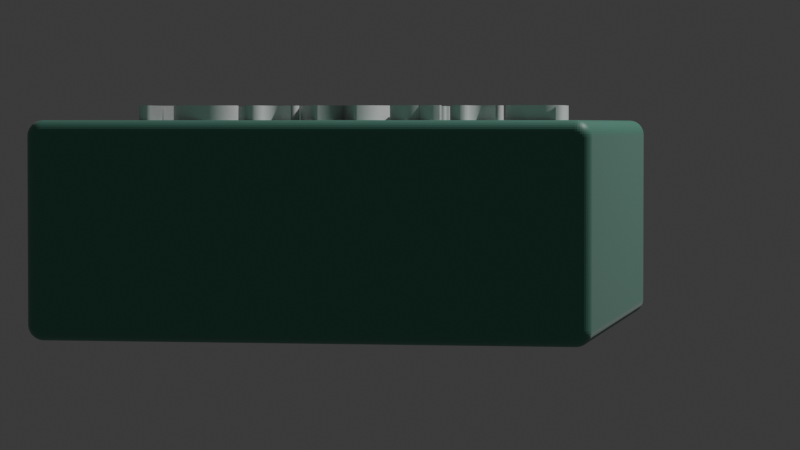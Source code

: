 # Source: blend.blend  (saved by Blender 5.0.119; exported with 4.5.12 LTS)
import bpy
from mathutils import Matrix  # noqa: F401  (used for matrix-valued properties, if any)

bpy.ops.wm.read_factory_settings(use_empty=True)
scene = bpy.context.scene
scene.name = 'Scene'

# ---- collections
col_collection = bpy.data.collections.new('Collection'); scene.collection.children.link(col_collection)

# ---- materials (node trees are filled in below, after node groups)
mat_material = bpy.data.materials.new('Material')
mat_material.alpha_threshold = 0.0
mat_material.use_backface_culling_lightprobe_volume = False
mat_material.roughness = 0.5
mat_material.line_color = (0.0, 0.0, 0.0, 1.0)

# ---- material node trees
mat_material.use_nodes = True; mat_material.node_tree.nodes.clear()
_N = mat_material.node_tree.nodes; _L = mat_material.node_tree.links
n0 = _N.new('ShaderNodeOutputMaterial'); n0.name = 'Material Output'; n0.location = (200, 100)
n1 = _N.new('ShaderNodeBsdfPrincipled'); n1.name = 'Principled BSDF'; n1.location = (-200, 100)
n1.inputs[0].default_value = (0.08194, 0.3047, 0.2184, 1.0)
n1.inputs[2].default_value = 0.5105
n1.inputs[24].default_value = 0.2
n1.inputs[25].default_value = 0.5035
n2 = _N.new('ShaderNodeTexChecker'); n2.name = '棋盘格纹理'; n2.location = (379, 105)
n2.inputs[1].default_value = (0.7123, 0.8, 0.1947, 1.0)
_L.new(n1.outputs[0], n0.inputs[0])
n0.is_active_output = True

# ---- world
world_world = bpy.data.worlds.new('World'); scene.world = world_world
world_world.use_nodes = True; world_world.node_tree.nodes.clear()
_N = world_world.node_tree.nodes; _L = world_world.node_tree.links
n0 = _N.new('ShaderNodeOutputWorld'); n0.name = 'World Output'; n0.location = (200, 100)
n1 = _N.new('ShaderNodeBackground'); n1.name = 'Background'; n1.location = (-200, 100)
n1.inputs[0].default_value = (0.05088, 0.05088, 0.05088, 1.0)
_L.new(n1.outputs[0], n0.inputs[0])
n0.is_active_output = True
world_world.color = (0.05088, 0.05088, 0.05088)
world_world.sun_shadow_jitter_overblur = 0.0

# ---- cameras
cam_x = bpy.data.cameras.new('摄像机')
cam_x.lens = 135.0

# ---- lights
light_light = bpy.data.lights.new('Light', 'POINT')
light_light.energy = 1000.0
light_light.shadow_soft_size = 0.1

# ---- meshes
me_cube = bpy.data.meshes.new('Cube')
me_cube.from_pydata([(0.9435, 1.0, 0.9435), (0.9435, 0.9435, 1.0), (1.0, 0.9435, 0.9435), (0.9435, 0.9993, 0.9523), (0.9435, 0.9972, 0.961), (0.9435, 0.9938, 0.9692), (0.9435, 0.9892, 0.9767), (0.9435, 0.9835, 0.9835), (0.9523, 0.9993, 0.9435), (0.9525, 0.9985, 0.9526), (0.9526, 0.9963, 0.9615), (0.9526, 0.9928, 0.9695), (0.9525, 0.9883, 0.9767), (0.9525, 0.983, 0.9829), (0.961, 0.9972, 0.9435), (0.9614, 0.9963, 0.9527), (0.9614, 0.994, 0.9615), (0.9612, 0.9906, 0.9693), (0.9609, 0.9864, 0.9759), (0.9607, 0.9816, 0.9815), (0.9692, 0.9938, 0.9435), (0.9695, 0.9928, 0.9526), (0.9693, 0.9905, 0.9612), (0.9686, 0.9875, 0.9686), (0.9679, 0.9839, 0.9747), (0.9675, 0.9797, 0.9797), (0.9767, 0.9892, 0.9435), (0.9767, 0.9883, 0.9526), (0.9759, 0.9864, 0.9609), (0.9747, 0.9838, 0.9679), (0.9734, 0.981, 0.9734), (0.9727, 0.9777, 0.9777), (0.9761, 0.9761, 0.9761), (0.9523, 0.9435, 0.9993), (0.961, 0.9435, 0.9972), (0.9692, 0.9435, 0.9938), (0.9767, 0.9435, 0.9892), (0.9835, 0.9435, 0.9835), (0.9435, 0.9523, 0.9993), (0.9526, 0.9525, 0.9985), (0.9615, 0.9526, 0.9963), (0.9695, 0.9526, 0.9928), (0.9767, 0.9525, 0.9883), (0.9829, 0.9525, 0.983), (0.9435, 0.961, 0.9972), (0.9527, 0.9614, 0.9963), (0.9615, 0.9614, 0.994), (0.9693, 0.9612, 0.9906), (0.9759, 0.9609, 0.9864), (0.9815, 0.9607, 0.9816), (0.9435, 0.9692, 0.9938), (0.9526, 0.9695, 0.9928), (0.9612, 0.9693, 0.9905), (0.9686, 0.9686, 0.9875), (0.9747, 0.9679, 0.9839), (0.9797, 0.9675, 0.9797), (0.9435, 0.9767, 0.9892), (0.9526, 0.9767, 0.9883), (0.9609, 0.9759, 0.9864), (0.9679, 0.9747, 0.9838), (0.9734, 0.9734, 0.981), (0.9777, 0.9727, 0.9777), (0.9993, 0.9523, 0.9435), (0.9972, 0.961, 0.9435), (0.9938, 0.9692, 0.9435), (0.9892, 0.9767, 0.9435), (0.9835, 0.9835, 0.9435), (0.9993, 0.9435, 0.9523), (0.9985, 0.9526, 0.9525), (0.9963, 0.9615, 0.9526), (0.9928, 0.9695, 0.9526), (0.9883, 0.9767, 0.9525), (0.983, 0.9829, 0.9525), (0.9972, 0.9435, 0.961), (0.9963, 0.9527, 0.9614), (0.994, 0.9615, 0.9614), (0.9906, 0.9693, 0.9612), (0.9864, 0.9759, 0.9609), (0.9816, 0.9815, 0.9607), (0.9938, 0.9435, 0.9692), (0.9928, 0.9526, 0.9695), (0.9905, 0.9612, 0.9693), (0.9875, 0.9686, 0.9686), (0.9839, 0.9747, 0.9679), (0.9797, 0.9797, 0.9675), (0.9892, 0.9435, 0.9767), (0.9883, 0.9526, 0.9767), (0.9864, 0.9609, 0.9759), (0.9838, 0.9679, 0.9747), (0.981, 0.9734, 0.9734), (0.9777, 0.9777, 0.9727), (0.9435, 0.9435, 0.2225), (0.9435, 1.0, 0.279), (1.0, 0.9435, 0.279), (0.9435, 0.9523, 0.2232), (0.9435, 0.961, 0.2252), (0.9435, 0.9692, 0.2286), (0.9435, 0.9767, 0.2333), (0.9435, 0.9835, 0.239), (0.9523, 0.9435, 0.2232), (0.9525, 0.9526, 0.224), (0.9526, 0.9615, 0.2262), (0.9526, 0.9695, 0.2297), (0.9525, 0.9767, 0.2342), (0.9525, 0.9829, 0.2395), (0.961, 0.9435, 0.2252), (0.9614, 0.9527, 0.2262), (0.9614, 0.9615, 0.2285), (0.9612, 0.9693, 0.2319), (0.9609, 0.9759, 0.2361), (0.9607, 0.9815, 0.2409), (0.9692, 0.9435, 0.2286), (0.9695, 0.9526, 0.2297), (0.9693, 0.9612, 0.2319), (0.9686, 0.9686, 0.235), (0.9679, 0.9747, 0.2386), (0.9675, 0.9797, 0.2428), (0.9767, 0.9435, 0.2333), (0.9767, 0.9526, 0.2342), (0.9759, 0.9609, 0.2361), (0.9747, 0.9679, 0.2386), (0.9734, 0.9734, 0.2415), (0.9727, 0.9777, 0.2448), (0.9761, 0.9761, 0.2464), (0.9523, 0.9993, 0.279), (0.961, 0.9972, 0.279), (0.9692, 0.9938, 0.279), (0.9767, 0.9892, 0.279), (0.9835, 0.9835, 0.279), (0.9435, 0.9993, 0.2701), (0.9526, 0.9985, 0.2699), (0.9615, 0.9963, 0.2699), (0.9695, 0.9928, 0.2699), (0.9767, 0.9883, 0.27), (0.9829, 0.983, 0.27), (0.9435, 0.9972, 0.2615), (0.9527, 0.9963, 0.2611), (0.9615, 0.994, 0.2611), (0.9693, 0.9906, 0.2613), (0.9759, 0.9864, 0.2616), (0.9815, 0.9816, 0.2618), (0.9435, 0.9938, 0.2533), (0.9526, 0.9928, 0.2529), (0.9612, 0.9905, 0.2532), (0.9686, 0.9875, 0.2539), (0.9747, 0.9839, 0.2546), (0.9797, 0.9797, 0.255), (0.9435, 0.9892, 0.2458), (0.9526, 0.9883, 0.2457), (0.9609, 0.9864, 0.2465), (0.9679, 0.9838, 0.2478), (0.9734, 0.981, 0.2491), (0.9777, 0.9777, 0.2498), (0.9993, 0.9435, 0.2701), (0.9972, 0.9435, 0.2615), (0.9938, 0.9435, 0.2533), (0.9892, 0.9435, 0.2458), (0.9835, 0.9435, 0.239), (0.9993, 0.9523, 0.279), (0.9985, 0.9525, 0.2699), (0.9963, 0.9526, 0.261), (0.9928, 0.9526, 0.2529), (0.9883, 0.9525, 0.2458), (0.983, 0.9525, 0.2396), (0.9972, 0.961, 0.279), (0.9963, 0.9614, 0.2698), (0.994, 0.9614, 0.261), (0.9906, 0.9612, 0.2532), (0.9864, 0.9609, 0.2466), (0.9816, 0.9607, 0.2409), (0.9938, 0.9692, 0.279), (0.9928, 0.9695, 0.2698), (0.9905, 0.9693, 0.2612), (0.9875, 0.9686, 0.2539), (0.9839, 0.9679, 0.2478), (0.9797, 0.9675, 0.2428), (0.9892, 0.9767, 0.279), (0.9883, 0.9767, 0.2699), (0.9864, 0.9759, 0.2616), (0.9838, 0.9747, 0.2546), (0.981, 0.9734, 0.2491), (0.9777, 0.9727, 0.2448), (1.0, -0.9435, 0.9435), (0.9435, -0.9435, 1.0), (0.9435, -1.0, 0.9435), (0.9993, -0.9435, 0.9523), (0.9972, -0.9435, 0.961), (0.9938, -0.9435, 0.9692), (0.9892, -0.9435, 0.9767), (0.9835, -0.9435, 0.9835), (0.9993, -0.9523, 0.9435), (0.9985, -0.9525, 0.9526), (0.9963, -0.9526, 0.9615), (0.9928, -0.9526, 0.9695), (0.9883, -0.9525, 0.9767), (0.983, -0.9525, 0.9829), (0.9972, -0.961, 0.9435), (0.9963, -0.9614, 0.9527), (0.994, -0.9614, 0.9615), (0.9906, -0.9612, 0.9693), (0.9864, -0.9609, 0.9759), (0.9816, -0.9607, 0.9815), (0.9938, -0.9692, 0.9435), (0.9928, -0.9695, 0.9526), (0.9905, -0.9693, 0.9612), (0.9875, -0.9686, 0.9686), (0.9839, -0.9679, 0.9747), (0.9797, -0.9675, 0.9797), (0.9892, -0.9767, 0.9435), (0.9883, -0.9767, 0.9526), (0.9864, -0.9759, 0.9609), (0.9838, -0.9747, 0.9679), (0.981, -0.9734, 0.9734), (0.9777, -0.9727, 0.9777), (0.9761, -0.9761, 0.9761), (0.9435, -0.9523, 0.9993), (0.9435, -0.961, 0.9972), (0.9435, -0.9692, 0.9938), (0.9435, -0.9767, 0.9892), (0.9435, -0.9835, 0.9835), (0.9523, -0.9435, 0.9993), (0.9525, -0.9526, 0.9985), (0.9526, -0.9615, 0.9963), (0.9526, -0.9695, 0.9928), (0.9525, -0.9767, 0.9883), (0.9525, -0.9829, 0.983), (0.961, -0.9435, 0.9972), (0.9614, -0.9527, 0.9963), (0.9614, -0.9615, 0.994), (0.9612, -0.9693, 0.9906), (0.9609, -0.9759, 0.9864), (0.9607, -0.9815, 0.9816), (0.9692, -0.9435, 0.9938), (0.9695, -0.9526, 0.9928), (0.9693, -0.9612, 0.9905), (0.9686, -0.9686, 0.9875), (0.9679, -0.9747, 0.9839), (0.9675, -0.9797, 0.9797), (0.9767, -0.9435, 0.9892), (0.9767, -0.9526, 0.9883), (0.9759, -0.9609, 0.9864), (0.9747, -0.9679, 0.9838), (0.9734, -0.9734, 0.981), (0.9727, -0.9777, 0.9777), (0.9523, -0.9993, 0.9435), (0.961, -0.9972, 0.9435), (0.9692, -0.9938, 0.9435), (0.9767, -0.9892, 0.9435), (0.9835, -0.9835, 0.9435), (0.9435, -0.9993, 0.9523), (0.9526, -0.9985, 0.9525), (0.9615, -0.9963, 0.9526), (0.9695, -0.9928, 0.9526), (0.9767, -0.9883, 0.9525), (0.9829, -0.983, 0.9525), (0.9435, -0.9972, 0.961), (0.9527, -0.9963, 0.9614), (0.9615, -0.994, 0.9614), (0.9693, -0.9906, 0.9612), (0.9759, -0.9864, 0.9609), (0.9815, -0.9816, 0.9607), (0.9435, -0.9938, 0.9692), (0.9526, -0.9928, 0.9695), (0.9612, -0.9905, 0.9693), (0.9686, -0.9875, 0.9686), (0.9747, -0.9839, 0.9679), (0.9797, -0.9797, 0.9675), (0.9435, -0.9892, 0.9767), (0.9526, -0.9883, 0.9767), (0.9609, -0.9864, 0.9759), (0.9679, -0.9838, 0.9747), (0.9734, -0.981, 0.9734), (0.9777, -0.9777, 0.9727), (1.0, -0.9435, 0.279), (0.9435, -1.0, 0.279), (0.9435, -0.9435, 0.2225), (0.9993, -0.9523, 0.279), (0.9972, -0.961, 0.279), (0.9938, -0.9692, 0.279), (0.9892, -0.9767, 0.279), (0.9835, -0.9835, 0.279), (0.9993, -0.9435, 0.2701), (0.9985, -0.9526, 0.2699), (0.9963, -0.9615, 0.2699), (0.9928, -0.9695, 0.2699), (0.9883, -0.9767, 0.27), (0.983, -0.9829, 0.27), (0.9972, -0.9435, 0.2615), (0.9963, -0.9527, 0.2611), (0.994, -0.9615, 0.2611), (0.9906, -0.9693, 0.2613), (0.9864, -0.9759, 0.2616), (0.9816, -0.9815, 0.2618), (0.9938, -0.9435, 0.2533), (0.9928, -0.9526, 0.2529), (0.9905, -0.9612, 0.2532), (0.9875, -0.9686, 0.2539), (0.9839, -0.9747, 0.2546), (0.9797, -0.9797, 0.255), (0.9892, -0.9435, 0.2458), (0.9883, -0.9526, 0.2457), (0.9864, -0.9609, 0.2465), (0.9838, -0.9679, 0.2478), (0.981, -0.9734, 0.2491), (0.9777, -0.9777, 0.2498), (0.9761, -0.9761, 0.2464), (0.9435, -0.9993, 0.2701), (0.9435, -0.9972, 0.2615), (0.9435, -0.9938, 0.2533), (0.9435, -0.9892, 0.2458), (0.9435, -0.9835, 0.239), (0.9523, -0.9993, 0.279), (0.9525, -0.9985, 0.2699), (0.9526, -0.9963, 0.261), (0.9526, -0.9928, 0.2529), (0.9525, -0.9883, 0.2458), (0.9525, -0.983, 0.2396), (0.961, -0.9972, 0.279), (0.9614, -0.9963, 0.2698), (0.9614, -0.994, 0.261), (0.9612, -0.9906, 0.2532), (0.9609, -0.9864, 0.2466), (0.9607, -0.9816, 0.2409), (0.9692, -0.9938, 0.279), (0.9695, -0.9928, 0.2698), (0.9693, -0.9905, 0.2612), (0.9686, -0.9875, 0.2539), (0.9679, -0.9839, 0.2478), (0.9675, -0.9797, 0.2428), (0.9767, -0.9892, 0.279), (0.9767, -0.9883, 0.2699), (0.9759, -0.9864, 0.2616), (0.9747, -0.9838, 0.2546), (0.9734, -0.981, 0.2491), (0.9727, -0.9777, 0.2448), (0.9523, -0.9435, 0.2232), (0.961, -0.9435, 0.2252), (0.9692, -0.9435, 0.2286), (0.9767, -0.9435, 0.2333), (0.9835, -0.9435, 0.239), (0.9435, -0.9523, 0.2232), (0.9526, -0.9525, 0.224), (0.9615, -0.9526, 0.2262), (0.9695, -0.9526, 0.2297), (0.9767, -0.9525, 0.2342), (0.9829, -0.9525, 0.2395), (0.9435, -0.961, 0.2252), (0.9527, -0.9614, 0.2262), (0.9615, -0.9614, 0.2285), (0.9693, -0.9612, 0.2319), (0.9759, -0.9609, 0.2361), (0.9815, -0.9607, 0.2409), (0.9435, -0.9692, 0.2286), (0.9526, -0.9695, 0.2297), (0.9612, -0.9693, 0.2319), (0.9686, -0.9686, 0.235), (0.9747, -0.9679, 0.2386), (0.9797, -0.9675, 0.2428), (0.9435, -0.9767, 0.2333), (0.9526, -0.9767, 0.2342), (0.9609, -0.9759, 0.2361), (0.9679, -0.9747, 0.2386), (0.9734, -0.9734, 0.2415), (0.9777, -0.9727, 0.2448), (-0.9435, 1.0, 0.9435), (-1.0, 0.9435, 0.9435), (-0.9435, 0.9435, 1.0), (-0.9523, 0.9993, 0.9435), (-0.961, 0.9972, 0.9435), (-0.9692, 0.9938, 0.9435), (-0.9767, 0.9892, 0.9435), (-0.9835, 0.9835, 0.9435), (-0.9435, 0.9993, 0.9523), (-0.9526, 0.9985, 0.9525), (-0.9615, 0.9963, 0.9526), (-0.9695, 0.9928, 0.9526), (-0.9767, 0.9883, 0.9525), (-0.9829, 0.983, 0.9525), (-0.9435, 0.9972, 0.961), (-0.9527, 0.9963, 0.9614), (-0.9615, 0.994, 0.9614), (-0.9693, 0.9906, 0.9612), (-0.9759, 0.9864, 0.9609), (-0.9815, 0.9816, 0.9607), (-0.9435, 0.9938, 0.9692), (-0.9526, 0.9928, 0.9695), (-0.9612, 0.9905, 0.9693), (-0.9686, 0.9875, 0.9686), (-0.9747, 0.9839, 0.9679), (-0.9797, 0.9797, 0.9675), (-0.9435, 0.9892, 0.9767), (-0.9526, 0.9883, 0.9767), (-0.9609, 0.9864, 0.9759), (-0.9679, 0.9838, 0.9747), (-0.9734, 0.981, 0.9734), (-0.9777, 0.9777, 0.9727), (-0.9761, 0.9761, 0.9761), (-0.9993, 0.9435, 0.9523), (-0.9972, 0.9435, 0.961), (-0.9938, 0.9435, 0.9692), (-0.9892, 0.9435, 0.9767), (-0.9835, 0.9435, 0.9835), (-0.9993, 0.9523, 0.9435), (-0.9985, 0.9525, 0.9526), (-0.9963, 0.9526, 0.9615), (-0.9928, 0.9526, 0.9695), (-0.9883, 0.9525, 0.9767), (-0.983, 0.9525, 0.9829), (-0.9972, 0.961, 0.9435), (-0.9963, 0.9614, 0.9527), (-0.994, 0.9614, 0.9615), (-0.9906, 0.9612, 0.9693), (-0.9864, 0.9609, 0.9759), (-0.9816, 0.9607, 0.9815), (-0.9938, 0.9692, 0.9435), (-0.9928, 0.9695, 0.9526), (-0.9905, 0.9693, 0.9612), (-0.9875, 0.9686, 0.9686), (-0.9839, 0.9679, 0.9747), (-0.9797, 0.9675, 0.9797), (-0.9892, 0.9767, 0.9435), (-0.9883, 0.9767, 0.9526), (-0.9864, 0.9759, 0.9609), (-0.9838, 0.9747, 0.9679), (-0.981, 0.9734, 0.9734), (-0.9777, 0.9727, 0.9777), (-0.9435, 0.9523, 0.9993), (-0.9435, 0.961, 0.9972), (-0.9435, 0.9692, 0.9938), (-0.9435, 0.9767, 0.9892), (-0.9435, 0.9835, 0.9835), (-0.9523, 0.9435, 0.9993), (-0.9525, 0.9526, 0.9985), (-0.9526, 0.9615, 0.9963), (-0.9526, 0.9695, 0.9928), (-0.9525, 0.9767, 0.9883), (-0.9525, 0.9829, 0.983), (-0.961, 0.9435, 0.9972), (-0.9614, 0.9527, 0.9963), (-0.9614, 0.9615, 0.994), (-0.9612, 0.9693, 0.9906), (-0.9609, 0.9759, 0.9864), (-0.9607, 0.9815, 0.9816), (-0.9692, 0.9435, 0.9938), (-0.9695, 0.9526, 0.9928), (-0.9693, 0.9612, 0.9905), (-0.9686, 0.9686, 0.9875), (-0.9679, 0.9747, 0.9839), (-0.9675, 0.9797, 0.9797), (-0.9767, 0.9435, 0.9892), (-0.9767, 0.9526, 0.9883), (-0.9759, 0.9609, 0.9864), (-0.9747, 0.9679, 0.9838), (-0.9734, 0.9734, 0.981), (-0.9727, 0.9777, 0.9777), (-1.0, 0.9435, 0.279), (-0.9435, 1.0, 0.279), (-0.9435, 0.9435, 0.2225), (-0.9993, 0.9523, 0.279), (-0.9972, 0.961, 0.279), (-0.9938, 0.9692, 0.279), (-0.9892, 0.9767, 0.279), (-0.9835, 0.9835, 0.279), (-0.9993, 0.9435, 0.2701), (-0.9985, 0.9526, 0.2699), (-0.9963, 0.9615, 0.2699), (-0.9928, 0.9695, 0.2699), (-0.9883, 0.9767, 0.27), (-0.983, 0.9829, 0.27), (-0.9972, 0.9435, 0.2615), (-0.9963, 0.9527, 0.2611), (-0.994, 0.9615, 0.2611), (-0.9906, 0.9693, 0.2613), (-0.9864, 0.9759, 0.2616), (-0.9816, 0.9815, 0.2618), (-0.9938, 0.9435, 0.2533), (-0.9928, 0.9526, 0.2529), (-0.9905, 0.9612, 0.2532), (-0.9875, 0.9686, 0.2539), (-0.9839, 0.9747, 0.2546), (-0.9797, 0.9797, 0.255), (-0.9892, 0.9435, 0.2458), (-0.9883, 0.9526, 0.2457), (-0.9864, 0.9609, 0.2465), (-0.9838, 0.9679, 0.2478), (-0.981, 0.9734, 0.2491), (-0.9777, 0.9777, 0.2498), (-0.9761, 0.9761, 0.2464), (-0.9435, 0.9993, 0.2701), (-0.9435, 0.9972, 0.2615), (-0.9435, 0.9938, 0.2533), (-0.9435, 0.9892, 0.2458), (-0.9435, 0.9835, 0.239), (-0.9523, 0.9993, 0.279), (-0.9525, 0.9985, 0.2699), (-0.9526, 0.9963, 0.261), (-0.9526, 0.9928, 0.2529), (-0.9525, 0.9883, 0.2458), (-0.9525, 0.983, 0.2396), (-0.961, 0.9972, 0.279), (-0.9614, 0.9963, 0.2698), (-0.9614, 0.994, 0.261), (-0.9612, 0.9906, 0.2532), (-0.9609, 0.9864, 0.2466), (-0.9607, 0.9816, 0.2409), (-0.9692, 0.9938, 0.279), (-0.9695, 0.9928, 0.2698), (-0.9693, 0.9905, 0.2612), (-0.9686, 0.9875, 0.2539), (-0.9679, 0.9839, 0.2478), (-0.9675, 0.9797, 0.2428), (-0.9767, 0.9892, 0.279), (-0.9767, 0.9883, 0.2699), (-0.9759, 0.9864, 0.2616), (-0.9747, 0.9838, 0.2546), (-0.9734, 0.981, 0.2491), (-0.9727, 0.9777, 0.2448), (-0.9523, 0.9435, 0.2232), (-0.961, 0.9435, 0.2252), (-0.9692, 0.9435, 0.2286), (-0.9767, 0.9435, 0.2333), (-0.9835, 0.9435, 0.239), (-0.9435, 0.9523, 0.2232), (-0.9526, 0.9525, 0.224), (-0.9615, 0.9526, 0.2262), (-0.9695, 0.9526, 0.2297), (-0.9767, 0.9525, 0.2342), (-0.9829, 0.9525, 0.2395), (-0.9435, 0.961, 0.2252), (-0.9527, 0.9614, 0.2262), (-0.9615, 0.9614, 0.2285), (-0.9693, 0.9612, 0.2319), (-0.9759, 0.9609, 0.2361), (-0.9815, 0.9607, 0.2409), (-0.9435, 0.9692, 0.2286), (-0.9526, 0.9695, 0.2297), (-0.9612, 0.9693, 0.2319), (-0.9686, 0.9686, 0.235), (-0.9747, 0.9679, 0.2386), (-0.9797, 0.9675, 0.2428), (-0.9435, 0.9767, 0.2333), (-0.9526, 0.9767, 0.2342), (-0.9609, 0.9759, 0.2361), (-0.9679, 0.9747, 0.2386), (-0.9734, 0.9734, 0.2415), (-0.9777, 0.9727, 0.2448), (-1.0, -0.9435, 0.9435), (-0.9435, -1.0, 0.9435), (-0.9435, -0.9435, 1.0), (-0.9993, -0.9523, 0.9435), (-0.9972, -0.961, 0.9435), (-0.9938, -0.9692, 0.9435), (-0.9892, -0.9767, 0.9435), (-0.9835, -0.9835, 0.9435), (-0.9993, -0.9435, 0.9523), (-0.9985, -0.9526, 0.9525), (-0.9963, -0.9615, 0.9526), (-0.9928, -0.9695, 0.9526), (-0.9883, -0.9767, 0.9525), (-0.983, -0.9829, 0.9525), (-0.9972, -0.9435, 0.961), (-0.9963, -0.9527, 0.9614), (-0.994, -0.9615, 0.9614), (-0.9906, -0.9693, 0.9612), (-0.9864, -0.9759, 0.9609), (-0.9816, -0.9815, 0.9607), (-0.9938, -0.9435, 0.9692), (-0.9928, -0.9526, 0.9695), (-0.9905, -0.9612, 0.9693), (-0.9875, -0.9686, 0.9686), (-0.9839, -0.9747, 0.9679), (-0.9797, -0.9797, 0.9675), (-0.9892, -0.9435, 0.9767), (-0.9883, -0.9526, 0.9767), (-0.9864, -0.9609, 0.9759), (-0.9838, -0.9679, 0.9747), (-0.981, -0.9734, 0.9734), (-0.9777, -0.9777, 0.9727), (-0.9761, -0.9761, 0.9761), (-0.9435, -0.9993, 0.9523), (-0.9435, -0.9972, 0.961), (-0.9435, -0.9938, 0.9692), (-0.9435, -0.9892, 0.9767), (-0.9435, -0.9835, 0.9835), (-0.9523, -0.9993, 0.9435), (-0.9525, -0.9985, 0.9526), (-0.9526, -0.9963, 0.9615), (-0.9526, -0.9928, 0.9695), (-0.9525, -0.9883, 0.9767), (-0.9525, -0.983, 0.9829), (-0.961, -0.9972, 0.9435), (-0.9614, -0.9963, 0.9527), (-0.9614, -0.994, 0.9615), (-0.9612, -0.9906, 0.9693), (-0.9609, -0.9864, 0.9759), (-0.9607, -0.9816, 0.9815), (-0.9692, -0.9938, 0.9435), (-0.9695, -0.9928, 0.9526), (-0.9693, -0.9905, 0.9612), (-0.9686, -0.9875, 0.9686), (-0.9679, -0.9839, 0.9747), (-0.9675, -0.9797, 0.9797), (-0.9767, -0.9892, 0.9435), (-0.9767, -0.9883, 0.9526), (-0.9759, -0.9864, 0.9609), (-0.9747, -0.9838, 0.9679), (-0.9734, -0.981, 0.9734), (-0.9727, -0.9777, 0.9777), (-0.9523, -0.9435, 0.9993), (-0.961, -0.9435, 0.9972), (-0.9692, -0.9435, 0.9938), (-0.9767, -0.9435, 0.9892), (-0.9835, -0.9435, 0.9835), (-0.9435, -0.9523, 0.9993), (-0.9526, -0.9525, 0.9985), (-0.9615, -0.9526, 0.9963), (-0.9695, -0.9526, 0.9928), (-0.9767, -0.9525, 0.9883), (-0.9829, -0.9525, 0.983), (-0.9435, -0.961, 0.9972), (-0.9527, -0.9614, 0.9963), (-0.9615, -0.9614, 0.994), (-0.9693, -0.9612, 0.9906), (-0.9759, -0.9609, 0.9864), (-0.9815, -0.9607, 0.9816), (-0.9435, -0.9692, 0.9938), (-0.9526, -0.9695, 0.9928), (-0.9612, -0.9693, 0.9905), (-0.9686, -0.9686, 0.9875), (-0.9747, -0.9679, 0.9839), (-0.9797, -0.9675, 0.9797), (-0.9435, -0.9767, 0.9892), (-0.9526, -0.9767, 0.9883), (-0.9609, -0.9759, 0.9864), (-0.9679, -0.9747, 0.9838), (-0.9734, -0.9734, 0.981), (-0.9777, -0.9727, 0.9777), (-0.9435, -0.9435, 0.2225), (-0.9435, -1.0, 0.279), (-1.0, -0.9435, 0.279), (-0.9435, -0.9523, 0.2232), (-0.9435, -0.961, 0.2252), (-0.9435, -0.9692, 0.2286), (-0.9435, -0.9767, 0.2333), (-0.9435, -0.9835, 0.239), (-0.9523, -0.9435, 0.2232), (-0.9525, -0.9526, 0.224), (-0.9526, -0.9615, 0.2262), (-0.9526, -0.9695, 0.2297), (-0.9525, -0.9767, 0.2342), (-0.9525, -0.9829, 0.2395), (-0.961, -0.9435, 0.2252), (-0.9614, -0.9527, 0.2262), (-0.9614, -0.9615, 0.2285), (-0.9612, -0.9693, 0.2319), (-0.9609, -0.9759, 0.2361), (-0.9607, -0.9815, 0.2409), (-0.9692, -0.9435, 0.2286), (-0.9695, -0.9526, 0.2297), (-0.9693, -0.9612, 0.2319), (-0.9686, -0.9686, 0.235), (-0.9679, -0.9747, 0.2386), (-0.9675, -0.9797, 0.2428), (-0.9767, -0.9435, 0.2333), (-0.9767, -0.9526, 0.2342), (-0.9759, -0.9609, 0.2361), (-0.9747, -0.9679, 0.2386), (-0.9734, -0.9734, 0.2415), (-0.9727, -0.9777, 0.2448), (-0.9761, -0.9761, 0.2464), (-0.9523, -0.9993, 0.279), (-0.961, -0.9972, 0.279), (-0.9692, -0.9938, 0.279), (-0.9767, -0.9892, 0.279), (-0.9835, -0.9835, 0.279), (-0.9435, -0.9993, 0.2701), (-0.9526, -0.9985, 0.2699), (-0.9615, -0.9963, 0.2699), (-0.9695, -0.9928, 0.2699), (-0.9767, -0.9883, 0.27), (-0.9829, -0.983, 0.27), (-0.9435, -0.9972, 0.2615), (-0.9527, -0.9963, 0.2611), (-0.9615, -0.994, 0.2611), (-0.9693, -0.9906, 0.2613), (-0.9759, -0.9864, 0.2616), (-0.9815, -0.9816, 0.2618), (-0.9435, -0.9938, 0.2533), (-0.9526, -0.9928, 0.2529), (-0.9612, -0.9905, 0.2532), (-0.9686, -0.9875, 0.2539), (-0.9747, -0.9839, 0.2546), (-0.9797, -0.9797, 0.255), (-0.9435, -0.9892, 0.2458), (-0.9526, -0.9883, 0.2457), (-0.9609, -0.9864, 0.2465), (-0.9679, -0.9838, 0.2478), (-0.9734, -0.981, 0.2491), (-0.9777, -0.9777, 0.2498), (-0.9993, -0.9435, 0.2701), (-0.9972, -0.9435, 0.2615), (-0.9938, -0.9435, 0.2533), (-0.9892, -0.9435, 0.2458), (-0.9835, -0.9435, 0.239), (-0.9993, -0.9523, 0.279), (-0.9985, -0.9525, 0.2699), (-0.9963, -0.9526, 0.261), (-0.9928, -0.9526, 0.2529), (-0.9883, -0.9525, 0.2458), (-0.983, -0.9525, 0.2396), (-0.9972, -0.961, 0.279), (-0.9963, -0.9614, 0.2698), (-0.994, -0.9614, 0.261), (-0.9906, -0.9612, 0.2532), (-0.9864, -0.9609, 0.2466), (-0.9816, -0.9607, 0.2409), (-0.9938, -0.9692, 0.279), (-0.9928, -0.9695, 0.2698), (-0.9905, -0.9693, 0.2612), (-0.9875, -0.9686, 0.2539), (-0.9839, -0.9679, 0.2478), (-0.9797, -0.9675, 0.2428), (-0.9892, -0.9767, 0.279), (-0.9883, -0.9767, 0.2699), (-0.9864, -0.9759, 0.2616), (-0.9838, -0.9747, 0.2546), (-0.981, -0.9734, 0.2491), (-0.9777, -0.9727, 0.2448)], [], [(0, 3, 9, 8), (3, 4, 10, 9), (4, 5, 11, 10), (5, 6, 12, 11), (6, 7, 13, 12), (8, 9, 15, 14), (9, 10, 16, 15), (10, 11, 17, 16), (11, 12, 18, 17), (12, 13, 19, 18), (14, 15, 21, 20), (15, 16, 22, 21), (16, 17, 23, 22), (17, 18, 24, 23), (18, 19, 25, 24), (20, 21, 27, 26), (21, 22, 28, 27), (22, 23, 29, 28), (23, 24, 30, 29), (24, 25, 31, 30), (26, 27, 72, 66), (27, 28, 78, 72), (28, 29, 84, 78), (29, 30, 90, 84), (30, 31, 32, 90), (1, 33, 39, 38), (33, 34, 40, 39), (34, 35, 41, 40), (35, 36, 42, 41), (36, 37, 43, 42), (38, 39, 45, 44), (39, 40, 46, 45), (40, 41, 47, 46), (41, 42, 48, 47), (42, 43, 49, 48), (44, 45, 51, 50), (45, 46, 52, 51), (46, 47, 53, 52), (47, 48, 54, 53), (48, 49, 55, 54), (50, 51, 57, 56), (51, 52, 58, 57), (52, 53, 59, 58), (53, 54, 60, 59), (54, 55, 61, 60), (56, 57, 13, 7), (57, 58, 19, 13), (58, 59, 25, 19), (59, 60, 31, 25), (60, 61, 32, 31), (2, 62, 68, 67), (62, 63, 69, 68), (63, 64, 70, 69), (64, 65, 71, 70), (65, 66, 72, 71), (67, 68, 74, 73), (68, 69, 75, 74), (69, 70, 76, 75), (70, 71, 77, 76), (71, 72, 78, 77), (73, 74, 80, 79), (74, 75, 81, 80), (75, 76, 82, 81), (76, 77, 83, 82), (77, 78, 84, 83), (79, 80, 86, 85), (80, 81, 87, 86), (81, 82, 88, 87), (82, 83, 89, 88), (83, 84, 90, 89), (85, 86, 43, 37), (86, 87, 49, 43), (87, 88, 55, 49), (88, 89, 61, 55), (89, 90, 32, 61), (91, 94, 100, 99), (94, 95, 101, 100), (95, 96, 102, 101), (96, 97, 103, 102), (97, 98, 104, 103), (99, 100, 106, 105), (100, 101, 107, 106), (101, 102, 108, 107), (102, 103, 109, 108), (103, 104, 110, 109), (105, 106, 112, 111), (106, 107, 113, 112), (107, 108, 114, 113), (108, 109, 115, 114), (109, 110, 116, 115), (111, 112, 118, 117), (112, 113, 119, 118), (113, 114, 120, 119), (114, 115, 121, 120), (115, 116, 122, 121), (117, 118, 163, 157), (118, 119, 169, 163), (119, 120, 175, 169), (120, 121, 181, 175), (121, 122, 123, 181), (92, 124, 130, 129), (124, 125, 131, 130), (125, 126, 132, 131), (126, 127, 133, 132), (127, 128, 134, 133), (129, 130, 136, 135), (130, 131, 137, 136), (131, 132, 138, 137), (132, 133, 139, 138), (133, 134, 140, 139), (135, 136, 142, 141), (136, 137, 143, 142), (137, 138, 144, 143), (138, 139, 145, 144), (139, 140, 146, 145), (141, 142, 148, 147), (142, 143, 149, 148), (143, 144, 150, 149), (144, 145, 151, 150), (145, 146, 152, 151), (147, 148, 104, 98), (148, 149, 110, 104), (149, 150, 116, 110), (150, 151, 122, 116), (151, 152, 123, 122), (93, 153, 159, 158), (153, 154, 160, 159), (154, 155, 161, 160), (155, 156, 162, 161), (156, 157, 163, 162), (158, 159, 165, 164), (159, 160, 166, 165), (160, 161, 167, 166), (161, 162, 168, 167), (162, 163, 169, 168), (164, 165, 171, 170), (165, 166, 172, 171), (166, 167, 173, 172), (167, 168, 174, 173), (168, 169, 175, 174), (170, 171, 177, 176), (171, 172, 178, 177), (172, 173, 179, 178), (173, 174, 180, 179), (174, 175, 181, 180), (176, 177, 134, 128), (177, 178, 140, 134), (178, 179, 146, 140), (179, 180, 152, 146), (180, 181, 123, 152), (182, 185, 191, 190), (185, 186, 192, 191), (186, 187, 193, 192), (187, 188, 194, 193), (188, 189, 195, 194), (190, 191, 197, 196), (191, 192, 198, 197), (192, 193, 199, 198), (193, 194, 200, 199), (194, 195, 201, 200), (196, 197, 203, 202), (197, 198, 204, 203), (198, 199, 205, 204), (199, 200, 206, 205), (200, 201, 207, 206), (202, 203, 209, 208), (203, 204, 210, 209), (204, 205, 211, 210), (205, 206, 212, 211), (206, 207, 213, 212), (208, 209, 254, 248), (209, 210, 260, 254), (210, 211, 266, 260), (211, 212, 272, 266), (212, 213, 214, 272), (183, 215, 221, 220), (215, 216, 222, 221), (216, 217, 223, 222), (217, 218, 224, 223), (218, 219, 225, 224), (220, 221, 227, 226), (221, 222, 228, 227), (222, 223, 229, 228), (223, 224, 230, 229), (224, 225, 231, 230), (226, 227, 233, 232), (227, 228, 234, 233), (228, 229, 235, 234), (229, 230, 236, 235), (230, 231, 237, 236), (232, 233, 239, 238), (233, 234, 240, 239), (234, 235, 241, 240), (235, 236, 242, 241), (236, 237, 243, 242), (238, 239, 195, 189), (239, 240, 201, 195), (240, 241, 207, 201), (241, 242, 213, 207), (242, 243, 214, 213), (184, 244, 250, 249), (244, 245, 251, 250), (245, 246, 252, 251), (246, 247, 253, 252), (247, 248, 254, 253), (249, 250, 256, 255), (250, 251, 257, 256), (251, 252, 258, 257), (252, 253, 259, 258), (253, 254, 260, 259), (255, 256, 262, 261), (256, 257, 263, 262), (257, 258, 264, 263), (258, 259, 265, 264), (259, 260, 266, 265), (261, 262, 268, 267), (262, 263, 269, 268), (263, 264, 270, 269), (264, 265, 271, 270), (265, 266, 272, 271), (267, 268, 225, 219), (268, 269, 231, 225), (269, 270, 237, 231), (270, 271, 243, 237), (271, 272, 214, 243), (273, 276, 282, 281), (276, 277, 283, 282), (277, 278, 284, 283), (278, 279, 285, 284), (279, 280, 286, 285), (281, 282, 288, 287), (282, 283, 289, 288), (283, 284, 290, 289), (284, 285, 291, 290), (285, 286, 292, 291), (287, 288, 294, 293), (288, 289, 295, 294), (289, 290, 296, 295), (290, 291, 297, 296), (291, 292, 298, 297), (293, 294, 300, 299), (294, 295, 301, 300), (295, 296, 302, 301), (296, 297, 303, 302), (297, 298, 304, 303), (299, 300, 345, 339), (300, 301, 351, 345), (301, 302, 357, 351), (302, 303, 363, 357), (303, 304, 305, 363), (274, 306, 312, 311), (306, 307, 313, 312), (307, 308, 314, 313), (308, 309, 315, 314), (309, 310, 316, 315), (311, 312, 318, 317), (312, 313, 319, 318), (313, 314, 320, 319), (314, 315, 321, 320), (315, 316, 322, 321), (317, 318, 324, 323), (318, 319, 325, 324), (319, 320, 326, 325), (320, 321, 327, 326), (321, 322, 328, 327), (323, 324, 330, 329), (324, 325, 331, 330), (325, 326, 332, 331), (326, 327, 333, 332), (327, 328, 334, 333), (329, 330, 286, 280), (330, 331, 292, 286), (331, 332, 298, 292), (332, 333, 304, 298), (333, 334, 305, 304), (275, 335, 341, 340), (335, 336, 342, 341), (336, 337, 343, 342), (337, 338, 344, 343), (338, 339, 345, 344), (340, 341, 347, 346), (341, 342, 348, 347), (342, 343, 349, 348), (343, 344, 350, 349), (344, 345, 351, 350), (346, 347, 353, 352), (347, 348, 354, 353), (348, 349, 355, 354), (349, 350, 356, 355), (350, 351, 357, 356), (352, 353, 359, 358), (353, 354, 360, 359), (354, 355, 361, 360), (355, 356, 362, 361), (356, 357, 363, 362), (358, 359, 316, 310), (359, 360, 322, 316), (360, 361, 328, 322), (361, 362, 334, 328), (362, 363, 305, 334), (364, 367, 373, 372), (367, 368, 374, 373), (368, 369, 375, 374), (369, 370, 376, 375), (370, 371, 377, 376), (372, 373, 379, 378), (373, 374, 380, 379), (374, 375, 381, 380), (375, 376, 382, 381), (376, 377, 383, 382), (378, 379, 385, 384), (379, 380, 386, 385), (380, 381, 387, 386), (381, 382, 388, 387), (382, 383, 389, 388), (384, 385, 391, 390), (385, 386, 392, 391), (386, 387, 393, 392), (387, 388, 394, 393), (388, 389, 395, 394), (390, 391, 436, 430), (391, 392, 442, 436), (392, 393, 448, 442), (393, 394, 454, 448), (394, 395, 396, 454), (365, 397, 403, 402), (397, 398, 404, 403), (398, 399, 405, 404), (399, 400, 406, 405), (400, 401, 407, 406), (402, 403, 409, 408), (403, 404, 410, 409), (404, 405, 411, 410), (405, 406, 412, 411), (406, 407, 413, 412), (408, 409, 415, 414), (409, 410, 416, 415), (410, 411, 417, 416), (411, 412, 418, 417), (412, 413, 419, 418), (414, 415, 421, 420), (415, 416, 422, 421), (416, 417, 423, 422), (417, 418, 424, 423), (418, 419, 425, 424), (420, 421, 377, 371), (421, 422, 383, 377), (422, 423, 389, 383), (423, 424, 395, 389), (424, 425, 396, 395), (366, 426, 432, 431), (426, 427, 433, 432), (427, 428, 434, 433), (428, 429, 435, 434), (429, 430, 436, 435), (431, 432, 438, 437), (432, 433, 439, 438), (433, 434, 440, 439), (434, 435, 441, 440), (435, 436, 442, 441), (437, 438, 444, 443), (438, 439, 445, 444), (439, 440, 446, 445), (440, 441, 447, 446), (441, 442, 448, 447), (443, 444, 450, 449), (444, 445, 451, 450), (445, 446, 452, 451), (446, 447, 453, 452), (447, 448, 454, 453), (449, 450, 407, 401), (450, 451, 413, 407), (451, 452, 419, 413), (452, 453, 425, 419), (453, 454, 396, 425), (455, 458, 464, 463), (458, 459, 465, 464), (459, 460, 466, 465), (460, 461, 467, 466), (461, 462, 468, 467), (463, 464, 470, 469), (464, 465, 471, 470), (465, 466, 472, 471), (466, 467, 473, 472), (467, 468, 474, 473), (469, 470, 476, 475), (470, 471, 477, 476), (471, 472, 478, 477), (472, 473, 479, 478), (473, 474, 480, 479), (475, 476, 482, 481), (476, 477, 483, 482), (477, 478, 484, 483), (478, 479, 485, 484), (479, 480, 486, 485), (481, 482, 527, 521), (482, 483, 533, 527), (483, 484, 539, 533), (484, 485, 545, 539), (485, 486, 487, 545), (456, 488, 494, 493), (488, 489, 495, 494), (489, 490, 496, 495), (490, 491, 497, 496), (491, 492, 498, 497), (493, 494, 500, 499), (494, 495, 501, 500), (495, 496, 502, 501), (496, 497, 503, 502), (497, 498, 504, 503), (499, 500, 506, 505), (500, 501, 507, 506), (501, 502, 508, 507), (502, 503, 509, 508), (503, 504, 510, 509), (505, 506, 512, 511), (506, 507, 513, 512), (507, 508, 514, 513), (508, 509, 515, 514), (509, 510, 516, 515), (511, 512, 468, 462), (512, 513, 474, 468), (513, 514, 480, 474), (514, 515, 486, 480), (515, 516, 487, 486), (457, 517, 523, 522), (517, 518, 524, 523), (518, 519, 525, 524), (519, 520, 526, 525), (520, 521, 527, 526), (522, 523, 529, 528), (523, 524, 530, 529), (524, 525, 531, 530), (525, 526, 532, 531), (526, 527, 533, 532), (528, 529, 535, 534), (529, 530, 536, 535), (530, 531, 537, 536), (531, 532, 538, 537), (532, 533, 539, 538), (534, 535, 541, 540), (535, 536, 542, 541), (536, 537, 543, 542), (537, 538, 544, 543), (538, 539, 545, 544), (540, 541, 498, 492), (541, 542, 504, 498), (542, 543, 510, 504), (543, 544, 516, 510), (544, 545, 487, 516), (546, 549, 555, 554), (549, 550, 556, 555), (550, 551, 557, 556), (551, 552, 558, 557), (552, 553, 559, 558), (554, 555, 561, 560), (555, 556, 562, 561), (556, 557, 563, 562), (557, 558, 564, 563), (558, 559, 565, 564), (560, 561, 567, 566), (561, 562, 568, 567), (562, 563, 569, 568), (563, 564, 570, 569), (564, 565, 571, 570), (566, 567, 573, 572), (567, 568, 574, 573), (568, 569, 575, 574), (569, 570, 576, 575), (570, 571, 577, 576), (572, 573, 618, 612), (573, 574, 624, 618), (574, 575, 630, 624), (575, 576, 636, 630), (576, 577, 578, 636), (547, 579, 585, 584), (579, 580, 586, 585), (580, 581, 587, 586), (581, 582, 588, 587), (582, 583, 589, 588), (584, 585, 591, 590), (585, 586, 592, 591), (586, 587, 593, 592), (587, 588, 594, 593), (588, 589, 595, 594), (590, 591, 597, 596), (591, 592, 598, 597), (592, 593, 599, 598), (593, 594, 600, 599), (594, 595, 601, 600), (596, 597, 603, 602), (597, 598, 604, 603), (598, 599, 605, 604), (599, 600, 606, 605), (600, 601, 607, 606), (602, 603, 559, 553), (603, 604, 565, 559), (604, 605, 571, 565), (605, 606, 577, 571), (606, 607, 578, 577), (548, 608, 614, 613), (608, 609, 615, 614), (609, 610, 616, 615), (610, 611, 617, 616), (611, 612, 618, 617), (613, 614, 620, 619), (614, 615, 621, 620), (615, 616, 622, 621), (616, 617, 623, 622), (617, 618, 624, 623), (619, 620, 626, 625), (620, 621, 627, 626), (621, 622, 628, 627), (622, 623, 629, 628), (623, 624, 630, 629), (625, 626, 632, 631), (626, 627, 633, 632), (627, 628, 634, 633), (628, 629, 635, 634), (629, 630, 636, 635), (631, 632, 589, 583), (632, 633, 595, 589), (633, 634, 601, 595), (634, 635, 607, 601), (635, 636, 578, 607), (637, 640, 646, 645), (640, 641, 647, 646), (641, 642, 648, 647), (642, 643, 649, 648), (643, 644, 650, 649), (645, 646, 652, 651), (646, 647, 653, 652), (647, 648, 654, 653), (648, 649, 655, 654), (649, 650, 656, 655), (651, 652, 658, 657), (652, 653, 659, 658), (653, 654, 660, 659), (654, 655, 661, 660), (655, 656, 662, 661), (657, 658, 664, 663), (658, 659, 665, 664), (659, 660, 666, 665), (660, 661, 667, 666), (661, 662, 668, 667), (663, 664, 709, 703), (664, 665, 715, 709), (665, 666, 721, 715), (666, 667, 727, 721), (667, 668, 669, 727), (638, 670, 676, 675), (670, 671, 677, 676), (671, 672, 678, 677), (672, 673, 679, 678), (673, 674, 680, 679), (675, 676, 682, 681), (676, 677, 683, 682), (677, 678, 684, 683), (678, 679, 685, 684), (679, 680, 686, 685), (681, 682, 688, 687), (682, 683, 689, 688), (683, 684, 690, 689), (684, 685, 691, 690), (685, 686, 692, 691), (687, 688, 694, 693), (688, 689, 695, 694), (689, 690, 696, 695), (690, 691, 697, 696), (691, 692, 698, 697), (693, 694, 650, 644), (694, 695, 656, 650), (695, 696, 662, 656), (696, 697, 668, 662), (697, 698, 669, 668), (639, 699, 705, 704), (699, 700, 706, 705), (700, 701, 707, 706), (701, 702, 708, 707), (702, 703, 709, 708), (704, 705, 711, 710), (705, 706, 712, 711), (706, 707, 713, 712), (707, 708, 714, 713), (708, 709, 715, 714), (710, 711, 717, 716), (711, 712, 718, 717), (712, 713, 719, 718), (713, 714, 720, 719), (714, 715, 721, 720), (716, 717, 723, 722), (717, 718, 724, 723), (718, 719, 725, 724), (719, 720, 726, 725), (720, 721, 727, 726), (722, 723, 680, 674), (723, 724, 686, 680), (724, 725, 692, 686), (725, 726, 698, 692), (726, 727, 669, 698), (457, 637, 645, 517), (517, 645, 651, 518), (518, 651, 657, 519), (519, 657, 663, 520), (520, 663, 703, 521), (521, 703, 702, 481), (481, 702, 701, 475), (475, 701, 700, 469), (469, 700, 699, 463), (463, 699, 639, 455), (91, 457, 522, 94), (94, 522, 528, 95), (95, 528, 534, 96), (96, 534, 540, 97), (97, 540, 492, 98), (98, 492, 491, 147), (147, 491, 490, 141), (141, 490, 489, 135), (135, 489, 488, 129), (129, 488, 456, 92), (2, 93, 158, 62), (62, 158, 164, 63), (63, 164, 170, 64), (64, 170, 176, 65), (65, 176, 128, 66), (66, 128, 127, 26), (26, 127, 126, 20), (20, 126, 125, 14), (14, 125, 124, 8), (8, 124, 92, 0), (638, 547, 584, 670), (670, 584, 590, 671), (671, 590, 596, 672), (672, 596, 602, 673), (673, 602, 553, 674), (674, 553, 552, 722), (722, 552, 551, 716), (716, 551, 550, 710), (710, 550, 549, 704), (704, 549, 546, 639), (184, 274, 311, 244), (244, 311, 317, 245), (245, 317, 323, 246), (246, 323, 329, 247), (247, 329, 280, 248), (248, 280, 279, 208), (208, 279, 278, 202), (202, 278, 277, 196), (196, 277, 276, 190), (190, 276, 273, 182), (364, 456, 493, 367), (367, 493, 499, 368), (368, 499, 505, 369), (369, 505, 511, 370), (370, 511, 462, 371), (371, 462, 461, 420), (420, 461, 460, 414), (414, 460, 459, 408), (408, 459, 458, 402), (402, 458, 455, 365), (183, 548, 613, 215), (215, 613, 619, 216), (216, 619, 625, 217), (217, 625, 631, 218), (218, 631, 583, 219), (219, 583, 582, 267), (267, 582, 581, 261), (261, 581, 580, 255), (255, 580, 579, 249), (249, 579, 547, 184), (1, 183, 220, 33), (33, 220, 226, 34), (34, 226, 232, 35), (35, 232, 238, 36), (36, 238, 189, 37), (37, 189, 188, 85), (85, 188, 187, 79), (79, 187, 186, 73), (73, 186, 185, 67), (67, 185, 182, 2), (637, 275, 340, 640), (640, 340, 346, 641), (641, 346, 352, 642), (642, 352, 358, 643), (643, 358, 310, 644), (644, 310, 309, 693), (693, 309, 308, 687), (687, 308, 307, 681), (681, 307, 306, 675), (675, 306, 274, 638), (548, 366, 431, 608), (608, 431, 437, 609), (609, 437, 443, 610), (610, 443, 449, 611), (611, 449, 401, 612), (612, 401, 400, 572), (572, 400, 399, 566), (566, 399, 398, 560), (560, 398, 397, 554), (554, 397, 365, 546), (366, 1, 38, 426), (426, 38, 44, 427), (427, 44, 50, 428), (428, 50, 56, 429), (429, 56, 7, 430), (430, 7, 6, 390), (390, 6, 5, 384), (384, 5, 4, 378), (378, 4, 3, 372), (372, 3, 0, 364), (275, 91, 99, 335), (335, 99, 105, 336), (336, 105, 111, 337), (337, 111, 117, 338), (338, 117, 157, 339), (339, 157, 156, 299), (299, 156, 155, 293), (293, 155, 154, 287), (287, 154, 153, 281), (281, 153, 93, 273), (456, 364, 0, 92), (93, 2, 182, 273), (1, 366, 548, 183), (457, 91, 275, 637), (274, 184, 547, 638), (639, 546, 365, 455)])
_uv = me_cube.uv_layers.new(name='UVMap')
_uv.uv.foreach_set('vector', [0.6068, 0.4929, 0.6097, 0.4929, 0.6098, 0.4941, 0.6068, 0.494, 0.6097, 0.4929, 0.6124, 0.4929, 0.6126, 0.4941, 0.6098, 0.4941, 0.6124, 0.4929, 0.6151, 0.4929, 0.6152, 0.4941, 0.6126, 0.4941, 0.6151, 0.4929, 0.6175, 0.4929, 0.6175, 0.4941, 0.6152, 0.4941, 0.6175, 0.4929, 0.6285, 0.4965, 0.628, 0.497, 0.6175, 0.4941, 0.6068, 0.494, 0.6098, 0.4941, 0.6098, 0.4952, 0.6068, 0.4951, 0.6098, 0.4941, 0.6126, 0.4941, 0.6126, 0.4952, 0.6098, 0.4952, 0.6126, 0.4941, 0.6152, 0.4941, 0.6151, 0.4951, 0.6126, 0.4952, 0.6152, 0.4941, 0.6175, 0.4941, 0.6173, 0.4951, 0.6151, 0.4951, 0.6175, 0.4941, 0.628, 0.497, 0.6275, 0.4975, 0.6173, 0.4951, 0.6068, 0.4951, 0.6098, 0.4952, 0.6098, 0.4962, 0.6068, 0.4961, 0.6098, 0.4952, 0.6126, 0.4952, 0.6125, 0.4962, 0.6098, 0.4962, 0.6126, 0.4952, 0.6151, 0.4951, 0.6149, 0.4961, 0.6125, 0.4962, 0.6151, 0.4951, 0.6173, 0.4951, 0.6169, 0.496, 0.6149, 0.4961, 0.6173, 0.4951, 0.6275, 0.4975, 0.627, 0.498, 0.6169, 0.496, 0.6068, 0.4961, 0.6098, 0.4962, 0.6097, 0.4971, 0.6068, 0.4971, 0.6098, 0.4962, 0.6125, 0.4962, 0.6124, 0.497, 0.6097, 0.4971, 0.6125, 0.4962, 0.6149, 0.4961, 0.6147, 0.4968, 0.6124, 0.497, 0.6149, 0.4961, 0.6169, 0.496, 0.6164, 0.4967, 0.6147, 0.4968, 0.6169, 0.496, 0.627, 0.498, 0.6267, 0.4983, 0.6164, 0.4967, 0.6068, 0.4971, 0.6097, 0.4971, 0.6097, 0.5, 0.6068, 0.5, 0.6097, 0.4971, 0.6124, 0.497, 0.6124, 0.5, 0.6097, 0.5, 0.6124, 0.497, 0.6147, 0.4968, 0.6145, 0.5, 0.6124, 0.5, 0.6147, 0.4968, 0.6164, 0.4967, 0.6162, 0.5, 0.6145, 0.5, 0.6164, 0.4967, 0.6267, 0.4983, 0.6224, 0.5, 0.6162, 0.5, 0.6321, 0.5071, 0.631, 0.5071, 0.6309, 0.5059, 0.6321, 0.506, 0.631, 0.5071, 0.6299, 0.5071, 0.6298, 0.5059, 0.6309, 0.5059, 0.6299, 0.5071, 0.6289, 0.5071, 0.6288, 0.5059, 0.6298, 0.5059, 0.6289, 0.5071, 0.6279, 0.5071, 0.6279, 0.5059, 0.6288, 0.5059, 0.6279, 0.5071, 0.625, 0.5071, 0.625, 0.5059, 0.6279, 0.5059, 0.6321, 0.506, 0.6309, 0.5059, 0.6309, 0.5048, 0.6321, 0.5049, 0.6309, 0.5059, 0.6298, 0.5059, 0.6298, 0.5048, 0.6309, 0.5048, 0.6298, 0.5059, 0.6288, 0.5059, 0.6288, 0.5049, 0.6298, 0.5048, 0.6288, 0.5059, 0.6279, 0.5059, 0.628, 0.5049, 0.6288, 0.5049, 0.6279, 0.5059, 0.625, 0.5059, 0.625, 0.5049, 0.628, 0.5049, 0.6321, 0.5049, 0.6309, 0.5048, 0.6309, 0.5038, 0.6321, 0.5039, 0.6309, 0.5048, 0.6298, 0.5048, 0.6298, 0.5038, 0.6309, 0.5038, 0.6298, 0.5048, 0.6288, 0.5049, 0.6289, 0.5039, 0.6298, 0.5038, 0.6288, 0.5049, 0.628, 0.5049, 0.6282, 0.504, 0.6289, 0.5039, 0.628, 0.5049, 0.625, 0.5049, 0.625, 0.5041, 0.6282, 0.504, 0.6321, 0.5039, 0.6309, 0.5038, 0.6309, 0.5029, 0.6321, 0.5029, 0.6309, 0.5038, 0.6298, 0.5038, 0.6299, 0.503, 0.6309, 0.5029, 0.6298, 0.5038, 0.6289, 0.5039, 0.629, 0.5032, 0.6299, 0.503, 0.6289, 0.5039, 0.6282, 0.504, 0.6283, 0.5033, 0.629, 0.5032, 0.6282, 0.504, 0.625, 0.5041, 0.625, 0.5034, 0.6283, 0.5033, 0.6321, 0.5029, 0.6309, 0.5029, 0.628, 0.497, 0.6285, 0.4965, 0.6309, 0.5029, 0.6299, 0.503, 0.6275, 0.4975, 0.628, 0.497, 0.6299, 0.503, 0.629, 0.5032, 0.627, 0.498, 0.6275, 0.4975, 0.629, 0.5032, 0.6283, 0.5033, 0.6267, 0.4983, 0.627, 0.498, 0.6283, 0.5033, 0.625, 0.5034, 0.6224, 0.5, 0.6267, 0.4983, 0.6068, 0.5071, 0.6068, 0.506, 0.6097, 0.5059, 0.6097, 0.5071, 0.6068, 0.506, 0.6068, 0.5049, 0.6098, 0.5048, 0.6097, 0.5059, 0.6068, 0.5049, 0.6068, 0.5039, 0.6097, 0.5038, 0.6098, 0.5048, 0.6068, 0.5039, 0.6068, 0.5029, 0.6097, 0.5029, 0.6097, 0.5038, 0.6068, 0.5029, 0.6068, 0.5, 0.6097, 0.5, 0.6097, 0.5029, 0.6097, 0.5071, 0.6097, 0.5059, 0.6126, 0.5059, 0.6124, 0.5071, 0.6097, 0.5059, 0.6098, 0.5048, 0.6126, 0.5048, 0.6126, 0.5059, 0.6098, 0.5048, 0.6097, 0.5038, 0.6125, 0.5038, 0.6126, 0.5048, 0.6097, 0.5038, 0.6097, 0.5029, 0.6124, 0.503, 0.6125, 0.5038, 0.6097, 0.5029, 0.6097, 0.5, 0.6124, 0.5, 0.6124, 0.503, 0.6124, 0.5071, 0.6126, 0.5059, 0.6152, 0.5059, 0.6151, 0.5071, 0.6126, 0.5059, 0.6126, 0.5048, 0.6151, 0.5048, 0.6152, 0.5059, 0.6126, 0.5048, 0.6125, 0.5038, 0.6149, 0.5039, 0.6151, 0.5048, 0.6125, 0.5038, 0.6124, 0.503, 0.6147, 0.5032, 0.6149, 0.5039, 0.6124, 0.503, 0.6124, 0.5, 0.6145, 0.5, 0.6147, 0.5032, 0.6151, 0.5071, 0.6152, 0.5059, 0.6175, 0.5059, 0.6175, 0.5071, 0.6152, 0.5059, 0.6151, 0.5048, 0.6173, 0.5049, 0.6175, 0.5059, 0.6151, 0.5048, 0.6149, 0.5039, 0.6169, 0.504, 0.6173, 0.5049, 0.6149, 0.5039, 0.6147, 0.5032, 0.6164, 0.5033, 0.6169, 0.504, 0.6147, 0.5032, 0.6145, 0.5, 0.6162, 0.5, 0.6164, 0.5033, 0.6175, 0.5071, 0.6175, 0.5059, 0.625, 0.5059, 0.625, 0.5071, 0.6175, 0.5059, 0.6173, 0.5049, 0.625, 0.5049, 0.625, 0.5059, 0.6173, 0.5049, 0.6169, 0.504, 0.625, 0.5041, 0.625, 0.5049, 0.6169, 0.504, 0.6164, 0.5033, 0.625, 0.5034, 0.625, 0.5041, 0.6164, 0.5033, 0.6162, 0.5, 0.6224, 0.5, 0.625, 0.5034, 0.3679, 0.5071, 0.3679, 0.506, 0.3691, 0.5059, 0.369, 0.5071, 0.3679, 0.506, 0.3679, 0.5049, 0.3691, 0.5048, 0.3691, 0.5059, 0.3679, 0.5049, 0.3679, 0.5039, 0.3691, 0.5038, 0.3691, 0.5048, 0.3679, 0.5039, 0.3679, 0.5029, 0.3691, 0.5029, 0.3691, 0.5038, 0.3679, 0.5029, 0.3715, 0.4965, 0.372, 0.497, 0.3691, 0.5029, 0.369, 0.5071, 0.3691, 0.5059, 0.3702, 0.5059, 0.3701, 0.5071, 0.3691, 0.5059, 0.3691, 0.5048, 0.3702, 0.5048, 0.3702, 0.5059, 0.3691, 0.5048, 0.3691, 0.5038, 0.3701, 0.5038, 0.3702, 0.5048, 0.3691, 0.5038, 0.3691, 0.5029, 0.3701, 0.503, 0.3701, 0.5038, 0.3691, 0.5029, 0.372, 0.497, 0.3725, 0.4975, 0.3701, 0.503, 0.3701, 0.5071, 0.3702, 0.5059, 0.3712, 0.5059, 0.3711, 0.5071, 0.3702, 0.5059, 0.3702, 0.5048, 0.3712, 0.5048, 0.3712, 0.5059, 0.3702, 0.5048, 0.3701, 0.5038, 0.3711, 0.5039, 0.3712, 0.5048, 0.3701, 0.5038, 0.3701, 0.503, 0.371, 0.5032, 0.3711, 0.5039, 0.3701, 0.503, 0.3725, 0.4975, 0.373, 0.498, 0.371, 0.5032, 0.3711, 0.5071, 0.3712, 0.5059, 0.3721, 0.5059, 0.3721, 0.5071, 0.3712, 0.5059, 0.3712, 0.5048, 0.372, 0.5049, 0.3721, 0.5059, 0.3712, 0.5048, 0.3711, 0.5039, 0.3718, 0.504, 0.372, 0.5049, 0.3711, 0.5039, 0.371, 0.5032, 0.3717, 0.5033, 0.3718, 0.504, 0.371, 0.5032, 0.373, 0.498, 0.3733, 0.4983, 0.3717, 0.5033, 0.3721, 0.5071, 0.3721, 0.5059, 0.375, 0.5059, 0.375, 0.5071, 0.3721, 0.5059, 0.372, 0.5049, 0.375, 0.5049, 0.375, 0.5059, 0.372, 0.5049, 0.3718, 0.504, 0.375, 0.5041, 0.375, 0.5049, 0.3718, 0.504, 0.3717, 0.5033, 0.375, 0.5034, 0.375, 0.5041, 0.3717, 0.5033, 0.3733, 0.4983, 0.3766, 0.501, 0.375, 0.5034, 0.3932, 0.4929, 0.3932, 0.494, 0.3903, 0.4941, 0.3903, 0.4929, 0.3932, 0.494, 0.3932, 0.4951, 0.3902, 0.4952, 0.3903, 0.4941, 0.3932, 0.4951, 0.3932, 0.4961, 0.3903, 0.4962, 0.3902, 0.4952, 0.3932, 0.4961, 0.3932, 0.4971, 0.3903, 0.4971, 0.3903, 0.4962, 0.3932, 0.4971, 0.3932, 0.5, 0.3903, 0.5, 0.3903, 0.4971, 0.3903, 0.4929, 0.3903, 0.4941, 0.3874, 0.4941, 0.3876, 0.4929, 0.3903, 0.4941, 0.3902, 0.4952, 0.3874, 0.4952, 0.3874, 0.4941, 0.3902, 0.4952, 0.3903, 0.4962, 0.3875, 0.4962, 0.3874, 0.4952, 0.3903, 0.4962, 0.3903, 0.4971, 0.3876, 0.497, 0.3875, 0.4962, 0.3903, 0.4971, 0.3903, 0.5, 0.3876, 0.5, 0.3876, 0.497, 0.3876, 0.4929, 0.3874, 0.4941, 0.3848, 0.4941, 0.3849, 0.4929, 0.3874, 0.4941, 0.3874, 0.4952, 0.3849, 0.4952, 0.3848, 0.4941, 0.3874, 0.4952, 0.3875, 0.4962, 0.3851, 0.4961, 0.3849, 0.4952, 0.3875, 0.4962, 0.3876, 0.497, 0.3853, 0.4968, 0.3851, 0.4961, 0.3876, 0.497, 0.3876, 0.5, 0.3855, 0.5, 0.3853, 0.4968, 0.3849, 0.4929, 0.3848, 0.4941, 0.3825, 0.4941, 0.3825, 0.4929, 0.3848, 0.4941, 0.3849, 0.4952, 0.3827, 0.4951, 0.3825, 0.4941, 0.3849, 0.4952, 0.3851, 0.4961, 0.3831, 0.496, 0.3827, 0.4951, 0.3851, 0.4961, 0.3853, 0.4968, 0.3836, 0.4967, 0.3831, 0.496, 0.3853, 0.4968, 0.3855, 0.5, 0.3838, 0.5, 0.3836, 0.4967, 0.3825, 0.4929, 0.3825, 0.4941, 0.372, 0.497, 0.3715, 0.4965, 0.3825, 0.4941, 0.3827, 0.4951, 0.3725, 0.4975, 0.372, 0.497, 0.3827, 0.4951, 0.3831, 0.496, 0.373, 0.498, 0.3725, 0.4975, 0.3831, 0.496, 0.3836, 0.4967, 0.3733, 0.4983, 0.373, 0.498, 0.3836, 0.4967, 0.3838, 0.5, 0.3766, 0.501, 0.3733, 0.4983, 0.3932, 0.5071, 0.3903, 0.5071, 0.3902, 0.5059, 0.3932, 0.506, 0.3903, 0.5071, 0.3876, 0.5071, 0.3874, 0.5059, 0.3902, 0.5059, 0.3876, 0.5071, 0.3849, 0.5071, 0.3848, 0.5059, 0.3874, 0.5059, 0.3849, 0.5071, 0.3825, 0.5071, 0.3825, 0.5059, 0.3848, 0.5059, 0.3825, 0.5071, 0.375, 0.5071, 0.375, 0.5059, 0.3825, 0.5059, 0.3932, 0.506, 0.3902, 0.5059, 0.3902, 0.5048, 0.3932, 0.5049, 0.3902, 0.5059, 0.3874, 0.5059, 0.3874, 0.5048, 0.3902, 0.5048, 0.3874, 0.5059, 0.3848, 0.5059, 0.3849, 0.5049, 0.3874, 0.5048, 0.3848, 0.5059, 0.3825, 0.5059, 0.3827, 0.5049, 0.3849, 0.5049, 0.3825, 0.5059, 0.375, 0.5059, 0.375, 0.5049, 0.3827, 0.5049, 0.3932, 0.5049, 0.3902, 0.5048, 0.3902, 0.5038, 0.3932, 0.5039, 0.3902, 0.5048, 0.3874, 0.5048, 0.3875, 0.5038, 0.3902, 0.5038, 0.3874, 0.5048, 0.3849, 0.5049, 0.3851, 0.5039, 0.3875, 0.5038, 0.3849, 0.5049, 0.3827, 0.5049, 0.3831, 0.504, 0.3851, 0.5039, 0.3827, 0.5049, 0.375, 0.5049, 0.375, 0.5041, 0.3831, 0.504, 0.3932, 0.5039, 0.3902, 0.5038, 0.3903, 0.5029, 0.3932, 0.5029, 0.3902, 0.5038, 0.3875, 0.5038, 0.3876, 0.503, 0.3903, 0.5029, 0.3875, 0.5038, 0.3851, 0.5039, 0.3853, 0.5032, 0.3876, 0.503, 0.3851, 0.5039, 0.3831, 0.504, 0.3836, 0.5033, 0.3853, 0.5032, 0.3831, 0.504, 0.375, 0.5041, 0.375, 0.5034, 0.3836, 0.5033, 0.3932, 0.5029, 0.3903, 0.5029, 0.3903, 0.5, 0.3932, 0.5, 0.3903, 0.5029, 0.3876, 0.503, 0.3876, 0.5, 0.3903, 0.5, 0.3876, 0.503, 0.3853, 0.5032, 0.3855, 0.5, 0.3876, 0.5, 0.3853, 0.5032, 0.3836, 0.5033, 0.3838, 0.5, 0.3855, 0.5, 0.3836, 0.5033, 0.375, 0.5034, 0.3766, 0.501, 0.3838, 0.5, 0.6068, 0.7429, 0.6097, 0.7429, 0.6098, 0.7441, 0.6068, 0.744, 0.6097, 0.7429, 0.6124, 0.7429, 0.6126, 0.7441, 0.6098, 0.7441, 0.6124, 0.7429, 0.6151, 0.7429, 0.6152, 0.7441, 0.6126, 0.7441, 0.6151, 0.7429, 0.6175, 0.7429, 0.6175, 0.7441, 0.6152, 0.7441, 0.6175, 0.7429, 0.625, 0.7429, 0.625, 0.7441, 0.6175, 0.7441, 0.6068, 0.744, 0.6098, 0.7441, 0.6098, 0.7452, 0.6068, 0.7451, 0.6098, 0.7441, 0.6126, 0.7441, 0.6126, 0.7452, 0.6098, 0.7452, 0.6126, 0.7441, 0.6152, 0.7441, 0.6151, 0.7451, 0.6126, 0.7452, 0.6152, 0.7441, 0.6175, 0.7441, 0.6173, 0.7451, 0.6151, 0.7451, 0.6175, 0.7441, 0.625, 0.7441, 0.625, 0.7451, 0.6173, 0.7451, 0.6068, 0.7451, 0.6098, 0.7452, 0.6098, 0.7462, 0.6068, 0.7461, 0.6098, 0.7452, 0.6126, 0.7452, 0.6125, 0.7462, 0.6098, 0.7462, 0.6126, 0.7452, 0.6151, 0.7451, 0.6149, 0.7461, 0.6125, 0.7462, 0.6151, 0.7451, 0.6173, 0.7451, 0.6169, 0.746, 0.6149, 0.7461, 0.6173, 0.7451, 0.625, 0.7451, 0.625, 0.7459, 0.6169, 0.746, 0.6068, 0.7461, 0.6098, 0.7462, 0.6097, 0.7471, 0.6068, 0.7471, 0.6098, 0.7462, 0.6125, 0.7462, 0.6124, 0.747, 0.6097, 0.7471, 0.6125, 0.7462, 0.6149, 0.7461, 0.6147, 0.7468, 0.6124, 0.747, 0.6149, 0.7461, 0.6169, 0.746, 0.6164, 0.7467, 0.6147, 0.7468, 0.6169, 0.746, 0.625, 0.7459, 0.625, 0.7466, 0.6164, 0.7467, 0.6068, 0.7471, 0.6097, 0.7471, 0.6097, 0.75, 0.6068, 0.75, 0.6097, 0.7471, 0.6124, 0.747, 0.6124, 0.75, 0.6097, 0.75, 0.6124, 0.747, 0.6147, 0.7468, 0.6145, 0.75, 0.6124, 0.75, 0.6147, 0.7468, 0.6164, 0.7467, 0.6162, 0.75, 0.6145, 0.75, 0.6164, 0.7467, 0.625, 0.7466, 0.6234, 0.749, 0.6162, 0.75, 0.6321, 0.7429, 0.6321, 0.744, 0.6309, 0.7441, 0.631, 0.7429, 0.6321, 0.744, 0.6321, 0.7451, 0.6309, 0.7452, 0.6309, 0.7441, 0.6321, 0.7451, 0.6321, 0.7461, 0.6309, 0.7462, 0.6309, 0.7452, 0.6321, 0.7461, 0.6321, 0.7471, 0.6309, 0.7471, 0.6309, 0.7462, 0.6321, 0.7471, 0.6285, 0.7535, 0.628, 0.753, 0.6309, 0.7471, 0.631, 0.7429, 0.6309, 0.7441, 0.6298, 0.7441, 0.6299, 0.7429, 0.6309, 0.7441, 0.6309, 0.7452, 0.6298, 0.7452, 0.6298, 0.7441, 0.6309, 0.7452, 0.6309, 0.7462, 0.6299, 0.7462, 0.6298, 0.7452, 0.6309, 0.7462, 0.6309, 0.7471, 0.6299, 0.747, 0.6299, 0.7462, 0.6309, 0.7471, 0.628, 0.753, 0.6275, 0.7525, 0.6299, 0.747, 0.6299, 0.7429, 0.6298, 0.7441, 0.6288, 0.7441, 0.6289, 0.7429, 0.6298, 0.7441, 0.6298, 0.7452, 0.6288, 0.7452, 0.6288, 0.7441, 0.6298, 0.7452, 0.6299, 0.7462, 0.6289, 0.7461, 0.6288, 0.7452, 0.6299, 0.7462, 0.6299, 0.747, 0.629, 0.7468, 0.6289, 0.7461, 0.6299, 0.747, 0.6275, 0.7525, 0.627, 0.752, 0.629, 0.7468, 0.6289, 0.7429, 0.6288, 0.7441, 0.6279, 0.7441, 0.6279, 0.7429, 0.6288, 0.7441, 0.6288, 0.7452, 0.628, 0.7451, 0.6279, 0.7441, 0.6288, 0.7452, 0.6289, 0.7461, 0.6282, 0.746, 0.628, 0.7451, 0.6289, 0.7461, 0.629, 0.7468, 0.6283, 0.7467, 0.6282, 0.746, 0.629, 0.7468, 0.627, 0.752, 0.6267, 0.7517, 0.6283, 0.7467, 0.6279, 0.7429, 0.6279, 0.7441, 0.625, 0.7441, 0.625, 0.7429, 0.6279, 0.7441, 0.628, 0.7451, 0.625, 0.7451, 0.625, 0.7441, 0.628, 0.7451, 0.6282, 0.746, 0.625, 0.7459, 0.625, 0.7451, 0.6282, 0.746, 0.6283, 0.7467, 0.625, 0.7466, 0.625, 0.7459, 0.6283, 0.7467, 0.6267, 0.7517, 0.6234, 0.749, 0.625, 0.7466, 0.6068, 0.7571, 0.6068, 0.756, 0.6097, 0.7559, 0.6097, 0.7571, 0.6068, 0.756, 0.6068, 0.7549, 0.6098, 0.7548, 0.6097, 0.7559, 0.6068, 0.7549, 0.6068, 0.7539, 0.6097, 0.7538, 0.6098, 0.7548, 0.6068, 0.7539, 0.6068, 0.7529, 0.6097, 0.7529, 0.6097, 0.7538, 0.6068, 0.7529, 0.6068, 0.75, 0.6097, 0.75, 0.6097, 0.7529, 0.6097, 0.7571, 0.6097, 0.7559, 0.6126, 0.7559, 0.6124, 0.7571, 0.6097, 0.7559, 0.6098, 0.7548, 0.6126, 0.7548, 0.6126, 0.7559, 0.6098, 0.7548, 0.6097, 0.7538, 0.6125, 0.7538, 0.6126, 0.7548, 0.6097, 0.7538, 0.6097, 0.7529, 0.6124, 0.753, 0.6125, 0.7538, 0.6097, 0.7529, 0.6097, 0.75, 0.6124, 0.75, 0.6124, 0.753, 0.6124, 0.7571, 0.6126, 0.7559, 0.6152, 0.7559, 0.6151, 0.7571, 0.6126, 0.7559, 0.6126, 0.7548, 0.6151, 0.7548, 0.6152, 0.7559, 0.6126, 0.7548, 0.6125, 0.7538, 0.6149, 0.7539, 0.6151, 0.7548, 0.6125, 0.7538, 0.6124, 0.753, 0.6147, 0.7532, 0.6149, 0.7539, 0.6124, 0.753, 0.6124, 0.75, 0.6145, 0.75, 0.6147, 0.7532, 0.6151, 0.7571, 0.6152, 0.7559, 0.6175, 0.7559, 0.6175, 0.7571, 0.6152, 0.7559, 0.6151, 0.7548, 0.6173, 0.7549, 0.6175, 0.7559, 0.6151, 0.7548, 0.6149, 0.7539, 0.6169, 0.754, 0.6173, 0.7549, 0.6149, 0.7539, 0.6147, 0.7532, 0.6164, 0.7533, 0.6169, 0.754, 0.6147, 0.7532, 0.6145, 0.75, 0.6162, 0.75, 0.6164, 0.7533, 0.6175, 0.7571, 0.6175, 0.7559, 0.628, 0.753, 0.6285, 0.7535, 0.6175, 0.7559, 0.6173, 0.7549, 0.6275, 0.7525, 0.628, 0.753, 0.6173, 0.7549, 0.6169, 0.754, 0.627, 0.752, 0.6275, 0.7525, 0.6169, 0.754, 0.6164, 0.7533, 0.6267, 0.7517, 0.627, 0.752, 0.6164, 0.7533, 0.6162, 0.75, 0.6234, 0.749, 0.6267, 0.7517, 0.3932, 0.7429, 0.3932, 0.744, 0.3903, 0.7441, 0.3903, 0.7429, 0.3932, 0.744, 0.3932, 0.7451, 0.3902, 0.7452, 0.3903, 0.7441, 0.3932, 0.7451, 0.3932, 0.7461, 0.3903, 0.7462, 0.3902, 0.7452, 0.3932, 0.7461, 0.3932, 0.7471, 0.3903, 0.7471, 0.3903, 0.7462, 0.3932, 0.7471, 0.3932, 0.75, 0.3903, 0.75, 0.3903, 0.7471, 0.3903, 0.7429, 0.3903, 0.7441, 0.3874, 0.7441, 0.3876, 0.7429, 0.3903, 0.7441, 0.3902, 0.7452, 0.3874, 0.7452, 0.3874, 0.7441, 0.3902, 0.7452, 0.3903, 0.7462, 0.3875, 0.7462, 0.3874, 0.7452, 0.3903, 0.7462, 0.3903, 0.7471, 0.3876, 0.747, 0.3875, 0.7462, 0.3903, 0.7471, 0.3903, 0.75, 0.3876, 0.75, 0.3876, 0.747, 0.3876, 0.7429, 0.3874, 0.7441, 0.3848, 0.7441, 0.3849, 0.7429, 0.3874, 0.7441, 0.3874, 0.7452, 0.3849, 0.7452, 0.3848, 0.7441, 0.3874, 0.7452, 0.3875, 0.7462, 0.3851, 0.7461, 0.3849, 0.7452, 0.3875, 0.7462, 0.3876, 0.747, 0.3853, 0.7468, 0.3851, 0.7461, 0.3876, 0.747, 0.3876, 0.75, 0.3855, 0.75, 0.3853, 0.7468, 0.3849, 0.7429, 0.3848, 0.7441, 0.3825, 0.7441, 0.3825, 0.7429, 0.3848, 0.7441, 0.3849, 0.7452, 0.3827, 0.7451, 0.3825, 0.7441, 0.3849, 0.7452, 0.3851, 0.7461, 0.3831, 0.746, 0.3827, 0.7451, 0.3851, 0.7461, 0.3853, 0.7468, 0.3836, 0.7467, 0.3831, 0.746, 0.3853, 0.7468, 0.3855, 0.75, 0.3838, 0.75, 0.3836, 0.7467, 0.3825, 0.7429, 0.3825, 0.7441, 0.375, 0.7441, 0.375, 0.7429, 0.3825, 0.7441, 0.3827, 0.7451, 0.375, 0.7451, 0.375, 0.7441, 0.3827, 0.7451, 0.3831, 0.746, 0.375, 0.7459, 0.375, 0.7451, 0.3831, 0.746, 0.3836, 0.7467, 0.375, 0.7466, 0.375, 0.7459, 0.3836, 0.7467, 0.3838, 0.75, 0.3776, 0.75, 0.375, 0.7466, 0.3932, 0.7571, 0.3903, 0.7571, 0.3902, 0.7559, 0.3932, 0.756, 0.3903, 0.7571, 0.3876, 0.7571, 0.3874, 0.7559, 0.3902, 0.7559, 0.3876, 0.7571, 0.3849, 0.7571, 0.3848, 0.7559, 0.3874, 0.7559, 0.3849, 0.7571, 0.3825, 0.7571, 0.3825, 0.7559, 0.3848, 0.7559, 0.3825, 0.7571, 0.3715, 0.7535, 0.372, 0.753, 0.3825, 0.7559, 0.3932, 0.756, 0.3902, 0.7559, 0.3902, 0.7548, 0.3932, 0.7549, 0.3902, 0.7559, 0.3874, 0.7559, 0.3874, 0.7548, 0.3902, 0.7548, 0.3874, 0.7559, 0.3848, 0.7559, 0.3849, 0.7549, 0.3874, 0.7548, 0.3848, 0.7559, 0.3825, 0.7559, 0.3827, 0.7549, 0.3849, 0.7549, 0.3825, 0.7559, 0.372, 0.753, 0.3725, 0.7525, 0.3827, 0.7549, 0.3932, 0.7549, 0.3902, 0.7548, 0.3902, 0.7538, 0.3932, 0.7539, 0.3902, 0.7548, 0.3874, 0.7548, 0.3875, 0.7538, 0.3902, 0.7538, 0.3874, 0.7548, 0.3849, 0.7549, 0.3851, 0.7539, 0.3875, 0.7538, 0.3849, 0.7549, 0.3827, 0.7549, 0.3831, 0.754, 0.3851, 0.7539, 0.3827, 0.7549, 0.3725, 0.7525, 0.373, 0.752, 0.3831, 0.754, 0.3932, 0.7539, 0.3902, 0.7538, 0.3903, 0.7529, 0.3932, 0.7529, 0.3902, 0.7538, 0.3875, 0.7538, 0.3876, 0.753, 0.3903, 0.7529, 0.3875, 0.7538, 0.3851, 0.7539, 0.3853, 0.7532, 0.3876, 0.753, 0.3851, 0.7539, 0.3831, 0.754, 0.3836, 0.7533, 0.3853, 0.7532, 0.3831, 0.754, 0.373, 0.752, 0.3733, 0.7517, 0.3836, 0.7533, 0.3932, 0.7529, 0.3903, 0.7529, 0.3903, 0.75, 0.3932, 0.75, 0.3903, 0.7529, 0.3876, 0.753, 0.3876, 0.75, 0.3903, 0.75, 0.3876, 0.753, 0.3853, 0.7532, 0.3855, 0.75, 0.3876, 0.75, 0.3853, 0.7532, 0.3836, 0.7533, 0.3838, 0.75, 0.3855, 0.75, 0.3836, 0.7533, 0.3733, 0.7517, 0.3776, 0.75, 0.3838, 0.75, 0.3679, 0.7429, 0.369, 0.7429, 0.3691, 0.7441, 0.3679, 0.744, 0.369, 0.7429, 0.3701, 0.7429, 0.3702, 0.7441, 0.3691, 0.7441, 0.3701, 0.7429, 0.3711, 0.7429, 0.3712, 0.7441, 0.3702, 0.7441, 0.3711, 0.7429, 0.3721, 0.7429, 0.3721, 0.7441, 0.3712, 0.7441, 0.3721, 0.7429, 0.375, 0.7429, 0.375, 0.7441, 0.3721, 0.7441, 0.3679, 0.744, 0.3691, 0.7441, 0.3691, 0.7452, 0.3679, 0.7451, 0.3691, 0.7441, 0.3702, 0.7441, 0.3702, 0.7452, 0.3691, 0.7452, 0.3702, 0.7441, 0.3712, 0.7441, 0.3712, 0.7451, 0.3702, 0.7452, 0.3712, 0.7441, 0.3721, 0.7441, 0.372, 0.7451, 0.3712, 0.7451, 0.3721, 0.7441, 0.375, 0.7441, 0.375, 0.7451, 0.372, 0.7451, 0.3679, 0.7451, 0.3691, 0.7452, 0.3691, 0.7462, 0.3679, 0.7461, 0.3691, 0.7452, 0.3702, 0.7452, 0.3702, 0.7462, 0.3691, 0.7462, 0.3702, 0.7452, 0.3712, 0.7451, 0.3711, 0.7461, 0.3702, 0.7462, 0.3712, 0.7451, 0.372, 0.7451, 0.3718, 0.746, 0.3711, 0.7461, 0.372, 0.7451, 0.375, 0.7451, 0.375, 0.7459, 0.3718, 0.746, 0.3679, 0.7461, 0.3691, 0.7462, 0.3691, 0.7471, 0.3679, 0.7471, 0.3691, 0.7462, 0.3702, 0.7462, 0.3701, 0.747, 0.3691, 0.7471, 0.3702, 0.7462, 0.3711, 0.7461, 0.371, 0.7468, 0.3701, 0.747, 0.3711, 0.7461, 0.3718, 0.746, 0.3717, 0.7467, 0.371, 0.7468, 0.3718, 0.746, 0.375, 0.7459, 0.375, 0.7466, 0.3717, 0.7467, 0.3679, 0.7471, 0.3691, 0.7471, 0.372, 0.753, 0.3715, 0.7535, 0.3691, 0.7471, 0.3701, 0.747, 0.3725, 0.7525, 0.372, 0.753, 0.3701, 0.747, 0.371, 0.7468, 0.373, 0.752, 0.3725, 0.7525, 0.371, 0.7468, 0.3717, 0.7467, 0.3733, 0.7517, 0.373, 0.752, 0.3717, 0.7467, 0.375, 0.7466, 0.3776, 0.75, 0.3733, 0.7517, 0.6068, 0.2571, 0.6068, 0.256, 0.6097, 0.2559, 0.6097, 0.2571, 0.6068, 0.256, 0.6068, 0.2549, 0.6098, 0.2548, 0.6097, 0.2559, 0.6068, 0.2549, 0.6068, 0.2539, 0.6097, 0.2538, 0.6098, 0.2548, 0.6068, 0.2539, 0.6068, 0.2529, 0.6097, 0.2529, 0.6097, 0.2538, 0.6068, 0.2529, 0.6068, 0.25, 0.6097, 0.25, 0.6097, 0.2529, 0.6097, 0.2571, 0.6097, 0.2559, 0.6126, 0.2559, 0.6124, 0.2571, 0.6097, 0.2559, 0.6098, 0.2548, 0.6126, 0.2548, 0.6126, 0.2559, 0.6098, 0.2548, 0.6097, 0.2538, 0.6125, 0.2538, 0.6126, 0.2548, 0.6097, 0.2538, 0.6097, 0.2529, 0.6124, 0.253, 0.6125, 0.2538, 0.6097, 0.2529, 0.6097, 0.25, 0.6124, 0.25, 0.6124, 0.253, 0.6124, 0.2571, 0.6126, 0.2559, 0.6152, 0.2559, 0.6151, 0.2571, 0.6126, 0.2559, 0.6126, 0.2548, 0.6151, 0.2548, 0.6152, 0.2559, 0.6126, 0.2548, 0.6125, 0.2538, 0.6149, 0.2539, 0.6151, 0.2548, 0.6125, 0.2538, 0.6124, 0.253, 0.6147, 0.2532, 0.6149, 0.2539, 0.6124, 0.253, 0.6124, 0.25, 0.6145, 0.25, 0.6147, 0.2532, 0.6151, 0.2571, 0.6152, 0.2559, 0.6175, 0.2559, 0.6175, 0.2571, 0.6152, 0.2559, 0.6151, 0.2548, 0.6173, 0.2549, 0.6175, 0.2559, 0.6151, 0.2548, 0.6149, 0.2539, 0.6169, 0.254, 0.6173, 0.2549, 0.6149, 0.2539, 0.6147, 0.2532, 0.6164, 0.2533, 0.6169, 0.254, 0.6147, 0.2532, 0.6145, 0.25, 0.6162, 0.25, 0.6164, 0.2533, 0.6175, 0.2571, 0.6175, 0.2559, 0.625, 0.2559, 0.625, 0.2571, 0.6175, 0.2559, 0.6173, 0.2549, 0.625, 0.2549, 0.625, 0.2559, 0.6173, 0.2549, 0.6169, 0.254, 0.625, 0.2541, 0.625, 0.2549, 0.6169, 0.254, 0.6164, 0.2533, 0.625, 0.2534, 0.625, 0.2541, 0.6164, 0.2533, 0.6162, 0.25, 0.6212, 0.2485, 0.625, 0.2534, 0.6068, 0.2429, 0.6097, 0.2429, 0.6098, 0.2441, 0.6068, 0.244, 0.6097, 0.2429, 0.6124, 0.2429, 0.6126, 0.2441, 0.6098, 0.2441, 0.6124, 0.2429, 0.6151, 0.2429, 0.6152, 0.2441, 0.6126, 0.2441, 0.6151, 0.2429, 0.6175, 0.2429, 0.6175, 0.2441, 0.6152, 0.2441, 0.6175, 0.2429, 0.625, 0.2429, 0.625, 0.2441, 0.6175, 0.2441, 0.6068, 0.244, 0.6098, 0.2441, 0.6098, 0.2452, 0.6068, 0.2451, 0.6098, 0.2441, 0.6126, 0.2441, 0.6126, 0.2452, 0.6098, 0.2452, 0.6126, 0.2441, 0.6152, 0.2441, 0.6151, 0.2451, 0.6126, 0.2452, 0.6152, 0.2441, 0.6175, 0.2441, 0.6173, 0.2451, 0.6151, 0.2451, 0.6175, 0.2441, 0.625, 0.2441, 0.625, 0.2451, 0.6173, 0.2451, 0.6068, 0.2451, 0.6098, 0.2452, 0.6098, 0.2462, 0.6068, 0.2461, 0.6098, 0.2452, 0.6126, 0.2452, 0.6125, 0.2462, 0.6098, 0.2462, 0.6126, 0.2452, 0.6151, 0.2451, 0.6149, 0.2461, 0.6125, 0.2462, 0.6151, 0.2451, 0.6173, 0.2451, 0.6169, 0.246, 0.6149, 0.2461, 0.6173, 0.2451, 0.625, 0.2451, 0.625, 0.2459, 0.6169, 0.246, 0.6068, 0.2461, 0.6098, 0.2462, 0.6097, 0.2471, 0.6068, 0.2471, 0.6098, 0.2462, 0.6125, 0.2462, 0.6124, 0.247, 0.6097, 0.2471, 0.6125, 0.2462, 0.6149, 0.2461, 0.6147, 0.2468, 0.6124, 0.247, 0.6149, 0.2461, 0.6169, 0.246, 0.6164, 0.2467, 0.6147, 0.2468, 0.6169, 0.246, 0.625, 0.2459, 0.625, 0.2466, 0.6164, 0.2467, 0.6068, 0.2471, 0.6097, 0.2471, 0.6097, 0.25, 0.6068, 0.25, 0.6097, 0.2471, 0.6124, 0.247, 0.6124, 0.25, 0.6097, 0.25, 0.6124, 0.247, 0.6147, 0.2468, 0.6145, 0.25, 0.6124, 0.25, 0.6147, 0.2468, 0.6164, 0.2467, 0.6162, 0.25, 0.6145, 0.25, 0.6164, 0.2467, 0.625, 0.2466, 0.6212, 0.2485, 0.6162, 0.25, 0.8679, 0.5071, 0.8679, 0.506, 0.8691, 0.5059, 0.869, 0.5071, 0.8679, 0.506, 0.8679, 0.5049, 0.8691, 0.5048, 0.8691, 0.5059, 0.8679, 0.5049, 0.8679, 0.5039, 0.8691, 0.5038, 0.8691, 0.5048, 0.8679, 0.5039, 0.8679, 0.5029, 0.8691, 0.5029, 0.8691, 0.5038, 0.8679, 0.5029, 0.8679, 0.5, 0.8691, 0.5, 0.8691, 0.5029, 0.869, 0.5071, 0.8691, 0.5059, 0.8702, 0.5059, 0.8701, 0.5071, 0.8691, 0.5059, 0.8691, 0.5048, 0.8702, 0.5048, 0.8702, 0.5059, 0.8691, 0.5048, 0.8691, 0.5038, 0.8701, 0.5038, 0.8702, 0.5048, 0.8691, 0.5038, 0.8691, 0.5029, 0.8701, 0.503, 0.8701, 0.5038, 0.8691, 0.5029, 0.8691, 0.5, 0.8701, 0.5, 0.8701, 0.503, 0.8701, 0.5071, 0.8702, 0.5059, 0.8712, 0.5059, 0.8711, 0.5071, 0.8702, 0.5059, 0.8702, 0.5048, 0.8712, 0.5048, 0.8712, 0.5059, 0.8702, 0.5048, 0.8701, 0.5038, 0.8711, 0.5039, 0.8712, 0.5048, 0.8701, 0.5038, 0.8701, 0.503, 0.871, 0.5032, 0.8711, 0.5039, 0.8701, 0.503, 0.8701, 0.5, 0.8709, 0.5, 0.871, 0.5032, 0.8711, 0.5071, 0.8712, 0.5059, 0.8721, 0.5059, 0.8721, 0.5071, 0.8712, 0.5059, 0.8712, 0.5048, 0.872, 0.5049, 0.8721, 0.5059, 0.8712, 0.5048, 0.8711, 0.5039, 0.8718, 0.504, 0.872, 0.5049, 0.8711, 0.5039, 0.871, 0.5032, 0.8717, 0.5033, 0.8718, 0.504, 0.871, 0.5032, 0.8709, 0.5, 0.8716, 0.5, 0.8717, 0.5033, 0.8721, 0.5071, 0.8721, 0.5059, 0.875, 0.5059, 0.875, 0.5071, 0.8721, 0.5059, 0.872, 0.5049, 0.875, 0.5049, 0.875, 0.5059, 0.872, 0.5049, 0.8718, 0.504, 0.875, 0.5041, 0.875, 0.5049, 0.8718, 0.504, 0.8717, 0.5033, 0.875, 0.5034, 0.875, 0.5041, 0.8717, 0.5033, 0.8716, 0.5, 0.872, 0.5, 0.875, 0.5034, 0.3932, 0.2429, 0.3932, 0.244, 0.3903, 0.2441, 0.3903, 0.2429, 0.3932, 0.244, 0.3932, 0.2451, 0.3902, 0.2452, 0.3903, 0.2441, 0.3932, 0.2451, 0.3932, 0.2461, 0.3903, 0.2462, 0.3902, 0.2452, 0.3932, 0.2461, 0.3932, 0.2471, 0.3903, 0.2471, 0.3903, 0.2462, 0.3932, 0.2471, 0.3932, 0.25, 0.3903, 0.25, 0.3903, 0.2471, 0.3903, 0.2429, 0.3903, 0.2441, 0.3874, 0.2441, 0.3876, 0.2429, 0.3903, 0.2441, 0.3902, 0.2452, 0.3874, 0.2452, 0.3874, 0.2441, 0.3902, 0.2452, 0.3903, 0.2462, 0.3875, 0.2462, 0.3874, 0.2452, 0.3903, 0.2462, 0.3903, 0.2471, 0.3876, 0.247, 0.3875, 0.2462, 0.3903, 0.2471, 0.3903, 0.25, 0.3876, 0.25, 0.3876, 0.247, 0.3876, 0.2429, 0.3874, 0.2441, 0.3848, 0.2441, 0.3849, 0.2429, 0.3874, 0.2441, 0.3874, 0.2452, 0.3849, 0.2452, 0.3848, 0.2441, 0.3874, 0.2452, 0.3875, 0.2462, 0.3851, 0.2461, 0.3849, 0.2452, 0.3875, 0.2462, 0.3876, 0.247, 0.3853, 0.2468, 0.3851, 0.2461, 0.3876, 0.247, 0.3876, 0.25, 0.3855, 0.25, 0.3853, 0.2468, 0.3849, 0.2429, 0.3848, 0.2441, 0.3825, 0.2441, 0.3825, 0.2429, 0.3848, 0.2441, 0.3849, 0.2452, 0.3827, 0.2451, 0.3825, 0.2441, 0.3849, 0.2452, 0.3851, 0.2461, 0.3831, 0.246, 0.3827, 0.2451, 0.3851, 0.2461, 0.3853, 0.2468, 0.3836, 0.2467, 0.3831, 0.246, 0.3853, 0.2468, 0.3855, 0.25, 0.3838, 0.25, 0.3836, 0.2467, 0.3825, 0.2429, 0.3825, 0.2441, 0.375, 0.2441, 0.375, 0.2429, 0.3825, 0.2441, 0.3827, 0.2451, 0.375, 0.2451, 0.375, 0.2441, 0.3827, 0.2451, 0.3831, 0.246, 0.375, 0.2459, 0.375, 0.2451, 0.3831, 0.246, 0.3836, 0.2467, 0.375, 0.2466, 0.375, 0.2459, 0.3836, 0.2467, 0.3838, 0.25, 0.3788, 0.2515, 0.375, 0.2466, 0.3932, 0.2571, 0.3903, 0.2571, 0.3902, 0.2559, 0.3932, 0.256, 0.3903, 0.2571, 0.3876, 0.2571, 0.3874, 0.2559, 0.3902, 0.2559, 0.3876, 0.2571, 0.3849, 0.2571, 0.3848, 0.2559, 0.3874, 0.2559, 0.3849, 0.2571, 0.3825, 0.2571, 0.3825, 0.2559, 0.3848, 0.2559, 0.3825, 0.2571, 0.375, 0.2571, 0.375, 0.2559, 0.3825, 0.2559, 0.3932, 0.256, 0.3902, 0.2559, 0.3902, 0.2548, 0.3932, 0.2549, 0.3902, 0.2559, 0.3874, 0.2559, 0.3874, 0.2548, 0.3902, 0.2548, 0.3874, 0.2559, 0.3848, 0.2559, 0.3849, 0.2549, 0.3874, 0.2548, 0.3848, 0.2559, 0.3825, 0.2559, 0.3827, 0.2549, 0.3849, 0.2549, 0.3825, 0.2559, 0.375, 0.2559, 0.375, 0.2549, 0.3827, 0.2549, 0.3932, 0.2549, 0.3902, 0.2548, 0.3902, 0.2538, 0.3932, 0.2539, 0.3902, 0.2548, 0.3874, 0.2548, 0.3875, 0.2538, 0.3902, 0.2538, 0.3874, 0.2548, 0.3849, 0.2549, 0.3851, 0.2539, 0.3875, 0.2538, 0.3849, 0.2549, 0.3827, 0.2549, 0.3831, 0.254, 0.3851, 0.2539, 0.3827, 0.2549, 0.375, 0.2549, 0.375, 0.2541, 0.3831, 0.254, 0.3932, 0.2539, 0.3902, 0.2538, 0.3903, 0.2529, 0.3932, 0.2529, 0.3902, 0.2538, 0.3875, 0.2538, 0.3876, 0.253, 0.3903, 0.2529, 0.3875, 0.2538, 0.3851, 0.2539, 0.3853, 0.2532, 0.3876, 0.253, 0.3851, 0.2539, 0.3831, 0.254, 0.3836, 0.2533, 0.3853, 0.2532, 0.3831, 0.254, 0.375, 0.2541, 0.375, 0.2534, 0.3836, 0.2533, 0.3932, 0.2529, 0.3903, 0.2529, 0.3903, 0.25, 0.3932, 0.25, 0.3903, 0.2529, 0.3876, 0.253, 0.3876, 0.25, 0.3903, 0.25, 0.3876, 0.253, 0.3853, 0.2532, 0.3855, 0.25, 0.3876, 0.25, 0.3853, 0.2532, 0.3836, 0.2533, 0.3838, 0.25, 0.3855, 0.25, 0.3836, 0.2533, 0.375, 0.2534, 0.3788, 0.2515, 0.3838, 0.25, 0.1321, 0.5071, 0.131, 0.5071, 0.1309, 0.5059, 0.1321, 0.506, 0.131, 0.5071, 0.1299, 0.5071, 0.1298, 0.5059, 0.1309, 0.5059, 0.1299, 0.5071, 0.1289, 0.5071, 0.1288, 0.5059, 0.1298, 0.5059, 0.1289, 0.5071, 0.1279, 0.5071, 0.1279, 0.5059, 0.1288, 0.5059, 0.1279, 0.5071, 0.125, 0.5071, 0.125, 0.5059, 0.1279, 0.5059, 0.1321, 0.506, 0.1309, 0.5059, 0.1309, 0.5048, 0.1321, 0.5049, 0.1309, 0.5059, 0.1298, 0.5059, 0.1298, 0.5048, 0.1309, 0.5048, 0.1298, 0.5059, 0.1288, 0.5059, 0.1288, 0.5049, 0.1298, 0.5048, 0.1288, 0.5059, 0.1279, 0.5059, 0.128, 0.5049, 0.1288, 0.5049, 0.1279, 0.5059, 0.125, 0.5059, 0.125, 0.5049, 0.128, 0.5049, 0.1321, 0.5049, 0.1309, 0.5048, 0.1309, 0.5038, 0.1321, 0.5039, 0.1309, 0.5048, 0.1298, 0.5048, 0.1298, 0.5038, 0.1309, 0.5038, 0.1298, 0.5048, 0.1288, 0.5049, 0.1289, 0.5039, 0.1298, 0.5038, 0.1288, 0.5049, 0.128, 0.5049, 0.1282, 0.504, 0.1289, 0.5039, 0.128, 0.5049, 0.125, 0.5049, 0.125, 0.5041, 0.1282, 0.504, 0.1321, 0.5039, 0.1309, 0.5038, 0.1309, 0.5029, 0.1321, 0.5029, 0.1309, 0.5038, 0.1298, 0.5038, 0.1299, 0.503, 0.1309, 0.5029, 0.1298, 0.5038, 0.1289, 0.5039, 0.129, 0.5032, 0.1299, 0.503, 0.1289, 0.5039, 0.1282, 0.504, 0.1283, 0.5033, 0.129, 0.5032, 0.1282, 0.504, 0.125, 0.5041, 0.125, 0.5034, 0.1283, 0.5033, 0.1321, 0.5029, 0.1309, 0.5029, 0.1309, 0.5, 0.1321, 0.5, 0.1309, 0.5029, 0.1299, 0.503, 0.1299, 0.5, 0.1309, 0.5, 0.1299, 0.503, 0.129, 0.5032, 0.1291, 0.5, 0.1299, 0.5, 0.129, 0.5032, 0.1283, 0.5033, 0.1284, 0.5, 0.1291, 0.5, 0.1283, 0.5033, 0.125, 0.5034, 0.125, 0.503, 0.1284, 0.5, 0.6068, 0.007061, 0.6068, 0.005957, 0.6097, 0.005923, 0.6097, 0.007061, 0.6068, 0.005957, 0.6068, 0.004879, 0.6098, 0.004816, 0.6097, 0.005923, 0.6068, 0.004879, 0.6068, 0.003855, 0.6097, 0.003807, 0.6098, 0.004816, 0.6068, 0.003855, 0.6068, 0.002911, 0.6097, 0.002913, 0.6097, 0.003807, 0.6068, 0.002911, 0.6068, 0.0, 0.6097, 0.0, 0.6097, 0.002913, 0.6097, 0.007061, 0.6097, 0.005923, 0.6126, 0.005914, 0.6124, 0.007061, 0.6097, 0.005923, 0.6098, 0.004816, 0.6126, 0.00481, 0.6126, 0.005914, 0.6098, 0.004816, 0.6097, 0.003807, 0.6125, 0.003838, 0.6126, 0.00481, 0.6097, 0.003807, 0.6097, 0.002913, 0.6124, 0.00301, 0.6125, 0.003838, 0.6097, 0.002913, 0.6097, 0.0, 0.6124, 0.0, 0.6124, 0.00301, 0.6124, 0.007061, 0.6126, 0.005914, 0.6152, 0.00592, 0.6151, 0.007061, 0.6126, 0.005914, 0.6126, 0.00481, 0.6151, 0.004844, 0.6152, 0.00592, 0.6126, 0.00481, 0.6125, 0.003838, 0.6149, 0.003925, 0.6151, 0.004844, 0.6125, 0.003838, 0.6124, 0.00301, 0.6147, 0.003168, 0.6149, 0.003925, 0.6124, 0.00301, 0.6124, 0.0, 0.6145, 0.0, 0.6147, 0.003168, 0.6151, 0.007061, 0.6152, 0.00592, 0.6175, 0.00593, 0.6175, 0.007061, 0.6152, 0.00592, 0.6151, 0.004844, 0.6173, 0.004887, 0.6175, 0.00593, 0.6151, 0.004844, 0.6149, 0.003925, 0.6169, 0.004016, 0.6173, 0.004887, 0.6149, 0.003925, 0.6147, 0.003168, 0.6164, 0.003326, 0.6169, 0.004016, 0.6147, 0.003168, 0.6145, 0.0, 0.6162, 0.0, 0.6164, 0.003326, 0.6175, 0.007061, 0.6175, 0.00593, 0.625, 0.005939, 0.625, 0.007061, 0.6175, 0.00593, 0.6173, 0.004887, 0.625, 0.004913, 0.625, 0.005939, 0.6173, 0.004887, 0.6169, 0.004016, 0.625, 0.004064, 0.625, 0.004913, 0.6169, 0.004016, 0.6164, 0.003326, 0.625, 0.003415, 0.625, 0.004064, 0.6164, 0.003326, 0.6162, 0.0, 0.6173, 0.0, 0.625, 0.003415, 0.6068, 0.9929, 0.6097, 0.9929, 0.6098, 0.9941, 0.6068, 0.994, 0.6097, 0.9929, 0.6124, 0.9929, 0.6126, 0.9941, 0.6098, 0.9941, 0.6124, 0.9929, 0.6151, 0.9929, 0.6152, 0.9941, 0.6126, 0.9941, 0.6151, 0.9929, 0.6175, 0.9929, 0.6175, 0.9941, 0.6152, 0.9941, 0.6175, 0.9929, 0.625, 0.9929, 0.625, 0.9941, 0.6175, 0.9941, 0.6068, 0.994, 0.6098, 0.9941, 0.6098, 0.9952, 0.6068, 0.9951, 0.6098, 0.9941, 0.6126, 0.9941, 0.6126, 0.9952, 0.6098, 0.9952, 0.6126, 0.9941, 0.6152, 0.9941, 0.6151, 0.9951, 0.6126, 0.9952, 0.6152, 0.9941, 0.6175, 0.9941, 0.6173, 0.9951, 0.6151, 0.9951, 0.6175, 0.9941, 0.625, 0.9941, 0.625, 0.9951, 0.6173, 0.9951, 0.6068, 0.9951, 0.6098, 0.9952, 0.6098, 0.9962, 0.6068, 0.9961, 0.6098, 0.9952, 0.6126, 0.9952, 0.6125, 0.9962, 0.6098, 0.9962, 0.6126, 0.9952, 0.6151, 0.9951, 0.6149, 0.9961, 0.6125, 0.9962, 0.6151, 0.9951, 0.6173, 0.9951, 0.6169, 0.996, 0.6149, 0.9961, 0.6173, 0.9951, 0.625, 0.9951, 0.625, 0.9959, 0.6169, 0.996, 0.6068, 0.9961, 0.6098, 0.9962, 0.6097, 0.9971, 0.6068, 0.9971, 0.6098, 0.9962, 0.6125, 0.9962, 0.6124, 0.997, 0.6097, 0.9971, 0.6125, 0.9962, 0.6149, 0.9961, 0.6147, 0.9968, 0.6124, 0.997, 0.6149, 0.9961, 0.6169, 0.996, 0.6164, 0.9967, 0.6147, 0.9968, 0.6169, 0.996, 0.625, 0.9959, 0.625, 0.9966, 0.6164, 0.9967, 0.6068, 0.9971, 0.6097, 0.9971, 0.6097, 1.0, 0.6068, 1.0, 0.6097, 0.9971, 0.6124, 0.997, 0.6124, 1.0, 0.6097, 1.0, 0.6124, 0.997, 0.6147, 0.9968, 0.6145, 1.0, 0.6124, 1.0, 0.6147, 0.9968, 0.6164, 0.9967, 0.6162, 1.0, 0.6145, 1.0, 0.6164, 0.9967, 0.625, 0.9966, 0.625, 0.997, 0.6162, 1.0, 0.8679, 0.7429, 0.869, 0.7429, 0.8691, 0.7441, 0.8679, 0.744, 0.869, 0.7429, 0.8701, 0.7429, 0.8702, 0.7441, 0.8691, 0.7441, 0.8701, 0.7429, 0.8711, 0.7429, 0.8712, 0.7441, 0.8702, 0.7441, 0.8711, 0.7429, 0.8721, 0.7429, 0.8721, 0.7441, 0.8712, 0.7441, 0.8721, 0.7429, 0.875, 0.7429, 0.875, 0.7441, 0.8721, 0.7441, 0.8679, 0.744, 0.8691, 0.7441, 0.8691, 0.7452, 0.8679, 0.7451, 0.8691, 0.7441, 0.8702, 0.7441, 0.8702, 0.7452, 0.8691, 0.7452, 0.8702, 0.7441, 0.8712, 0.7441, 0.8712, 0.7451, 0.8702, 0.7452, 0.8712, 0.7441, 0.8721, 0.7441, 0.872, 0.7451, 0.8712, 0.7451, 0.8721, 0.7441, 0.875, 0.7441, 0.875, 0.7451, 0.872, 0.7451, 0.8679, 0.7451, 0.8691, 0.7452, 0.8691, 0.7462, 0.8679, 0.7461, 0.8691, 0.7452, 0.8702, 0.7452, 0.8702, 0.7462, 0.8691, 0.7462, 0.8702, 0.7452, 0.8712, 0.7451, 0.8711, 0.7461, 0.8702, 0.7462, 0.8712, 0.7451, 0.872, 0.7451, 0.8718, 0.746, 0.8711, 0.7461, 0.872, 0.7451, 0.875, 0.7451, 0.875, 0.7459, 0.8718, 0.746, 0.8679, 0.7461, 0.8691, 0.7462, 0.8691, 0.7471, 0.8679, 0.7471, 0.8691, 0.7462, 0.8702, 0.7462, 0.8701, 0.747, 0.8691, 0.7471, 0.8702, 0.7462, 0.8711, 0.7461, 0.871, 0.7468, 0.8701, 0.747, 0.8711, 0.7461, 0.8718, 0.746, 0.8717, 0.7467, 0.871, 0.7468, 0.8718, 0.746, 0.875, 0.7459, 0.875, 0.7466, 0.8717, 0.7467, 0.8679, 0.7471, 0.8691, 0.7471, 0.8691, 0.75, 0.8679, 0.75, 0.8691, 0.7471, 0.8701, 0.747, 0.8701, 0.75, 0.8691, 0.75, 0.8701, 0.747, 0.871, 0.7468, 0.8709, 0.75, 0.8701, 0.75, 0.871, 0.7468, 0.8717, 0.7467, 0.8716, 0.75, 0.8709, 0.75, 0.8717, 0.7467, 0.875, 0.7466, 0.875, 0.747, 0.8716, 0.75, 0.1321, 0.7429, 0.1321, 0.744, 0.1309, 0.7441, 0.131, 0.7429, 0.1321, 0.744, 0.1321, 0.7451, 0.1309, 0.7452, 0.1309, 0.7441, 0.1321, 0.7451, 0.1321, 0.7461, 0.1309, 0.7462, 0.1309, 0.7452, 0.1321, 0.7461, 0.1321, 0.7471, 0.1309, 0.7471, 0.1309, 0.7462, 0.1321, 0.7471, 0.1321, 0.75, 0.1309, 0.75, 0.1309, 0.7471, 0.131, 0.7429, 0.1309, 0.7441, 0.1298, 0.7441, 0.1299, 0.7429, 0.1309, 0.7441, 0.1309, 0.7452, 0.1298, 0.7452, 0.1298, 0.7441, 0.1309, 0.7452, 0.1309, 0.7462, 0.1299, 0.7462, 0.1298, 0.7452, 0.1309, 0.7462, 0.1309, 0.7471, 0.1299, 0.747, 0.1299, 0.7462, 0.1309, 0.7471, 0.1309, 0.75, 0.1299, 0.75, 0.1299, 0.747, 0.1299, 0.7429, 0.1298, 0.7441, 0.1288, 0.7441, 0.1289, 0.7429, 0.1298, 0.7441, 0.1298, 0.7452, 0.1288, 0.7452, 0.1288, 0.7441, 0.1298, 0.7452, 0.1299, 0.7462, 0.1289, 0.7461, 0.1288, 0.7452, 0.1299, 0.7462, 0.1299, 0.747, 0.129, 0.7468, 0.1289, 0.7461, 0.1299, 0.747, 0.1299, 0.75, 0.1291, 0.75, 0.129, 0.7468, 0.1289, 0.7429, 0.1288, 0.7441, 0.1279, 0.7441, 0.1279, 0.7429, 0.1288, 0.7441, 0.1288, 0.7452, 0.128, 0.7451, 0.1279, 0.7441, 0.1288, 0.7452, 0.1289, 0.7461, 0.1282, 0.746, 0.128, 0.7451, 0.1289, 0.7461, 0.129, 0.7468, 0.1283, 0.7467, 0.1282, 0.746, 0.129, 0.7468, 0.1291, 0.75, 0.1284, 0.75, 0.1283, 0.7467, 0.1279, 0.7429, 0.1279, 0.7441, 0.125, 0.7441, 0.125, 0.7429, 0.1279, 0.7441, 0.128, 0.7451, 0.125, 0.7451, 0.125, 0.7441, 0.128, 0.7451, 0.1282, 0.746, 0.125, 0.7459, 0.125, 0.7451, 0.1282, 0.746, 0.1283, 0.7467, 0.125, 0.7466, 0.125, 0.7459, 0.1283, 0.7467, 0.1284, 0.75, 0.128, 0.75, 0.125, 0.7466, 0.3932, 0.9929, 0.3932, 0.994, 0.3903, 0.9941, 0.3903, 0.9929, 0.3932, 0.994, 0.3932, 0.9951, 0.3902, 0.9952, 0.3903, 0.9941, 0.3932, 0.9951, 0.3932, 0.9961, 0.3903, 0.9962, 0.3902, 0.9952, 0.3932, 0.9961, 0.3932, 0.9971, 0.3903, 0.9971, 0.3903, 0.9962, 0.3932, 0.9971, 0.3932, 1.0, 0.3903, 1.0, 0.3903, 0.9971, 0.3903, 0.9929, 0.3903, 0.9941, 0.3874, 0.9941, 0.3876, 0.9929, 0.3903, 0.9941, 0.3902, 0.9952, 0.3874, 0.9952, 0.3874, 0.9941, 0.3902, 0.9952, 0.3903, 0.9962, 0.3875, 0.9962, 0.3874, 0.9952, 0.3903, 0.9962, 0.3903, 0.9971, 0.3876, 0.997, 0.3875, 0.9962, 0.3903, 0.9971, 0.3903, 1.0, 0.3876, 1.0, 0.3876, 0.997, 0.3876, 0.9929, 0.3874, 0.9941, 0.3848, 0.9941, 0.3849, 0.9929, 0.3874, 0.9941, 0.3874, 0.9952, 0.3849, 0.9952, 0.3848, 0.9941, 0.3874, 0.9952, 0.3875, 0.9962, 0.3851, 0.9961, 0.3849, 0.9952, 0.3875, 0.9962, 0.3876, 0.997, 0.3853, 0.9968, 0.3851, 0.9961, 0.3876, 0.997, 0.3876, 1.0, 0.3855, 1.0, 0.3853, 0.9968, 0.3849, 0.9929, 0.3848, 0.9941, 0.3825, 0.9941, 0.3825, 0.9929, 0.3848, 0.9941, 0.3849, 0.9952, 0.3827, 0.9951, 0.3825, 0.9941, 0.3849, 0.9952, 0.3851, 0.9961, 0.3831, 0.996, 0.3827, 0.9951, 0.3851, 0.9961, 0.3853, 0.9968, 0.3836, 0.9967, 0.3831, 0.996, 0.3853, 0.9968, 0.3855, 1.0, 0.3838, 1.0, 0.3836, 0.9967, 0.3825, 0.9929, 0.3825, 0.9941, 0.375, 0.9941, 0.375, 0.9929, 0.3825, 0.9941, 0.3827, 0.9951, 0.375, 0.9951, 0.375, 0.9941, 0.3827, 0.9951, 0.3831, 0.996, 0.375, 0.9959, 0.375, 0.9951, 0.3831, 0.996, 0.3836, 0.9967, 0.375, 0.9966, 0.375, 0.9959, 0.3836, 0.9967, 0.3838, 1.0, 0.3827, 1.0, 0.375, 0.9966, 0.3932, 0.007061, 0.3903, 0.007061, 0.3902, 0.005934, 0.3932, 0.005957, 0.3903, 0.007061, 0.3876, 0.007061, 0.3874, 0.005927, 0.3902, 0.005934, 0.3876, 0.007061, 0.3849, 0.007061, 0.3848, 0.005929, 0.3874, 0.005927, 0.3849, 0.007061, 0.3825, 0.007061, 0.3825, 0.005935, 0.3848, 0.005929, 0.3825, 0.007061, 0.375, 0.007061, 0.375, 0.005939, 0.3825, 0.005935, 0.3932, 0.005957, 0.3902, 0.005934, 0.3902, 0.004824, 0.3932, 0.004879, 0.3902, 0.005934, 0.3874, 0.005927, 0.3874, 0.004822, 0.3902, 0.004824, 0.3874, 0.005927, 0.3848, 0.005929, 0.3849, 0.004855, 0.3874, 0.004822, 0.3848, 0.005929, 0.3825, 0.005935, 0.3827, 0.004892, 0.3849, 0.004855, 0.3825, 0.005935, 0.375, 0.005939, 0.375, 0.004913, 0.3827, 0.004892, 0.3932, 0.004879, 0.3902, 0.004824, 0.3902, 0.003806, 0.3932, 0.003855, 0.3902, 0.004824, 0.3874, 0.004822, 0.3875, 0.00384, 0.3902, 0.003806, 0.3874, 0.004822, 0.3849, 0.004855, 0.3851, 0.003928, 0.3875, 0.00384, 0.3849, 0.004855, 0.3827, 0.004892, 0.3831, 0.004018, 0.3851, 0.003928, 0.3827, 0.004892, 0.375, 0.004913, 0.375, 0.004064, 0.3831, 0.004018, 0.3932, 0.003855, 0.3902, 0.003806, 0.3903, 0.002907, 0.3932, 0.002911, 0.3902, 0.003806, 0.3875, 0.00384, 0.3876, 0.003007, 0.3903, 0.002907, 0.3875, 0.00384, 0.3851, 0.003928, 0.3853, 0.003167, 0.3876, 0.003007, 0.3851, 0.003928, 0.3831, 0.004018, 0.3836, 0.003326, 0.3853, 0.003167, 0.3831, 0.004018, 0.375, 0.004064, 0.375, 0.003415, 0.3836, 0.003326, 0.3932, 0.002911, 0.3903, 0.002907, 0.3903, 0.0, 0.3932, 0.0, 0.3903, 0.002907, 0.3876, 0.003007, 0.3876, 0.0, 0.3903, 0.0, 0.3876, 0.003007, 0.3853, 0.003167, 0.3855, 0.0, 0.3876, 0.0, 0.3853, 0.003167, 0.3836, 0.003326, 0.3838, 0.0, 0.3855, 0.0, 0.3836, 0.003326, 0.375, 0.003415, 0.375, 0.002984, 0.3838, 0.0, 0.1321, 0.5071, 0.1321, 0.7429, 0.131, 0.7429, 0.131, 0.5071, 0.131, 0.5071, 0.131, 0.7429, 0.1299, 0.7429, 0.1299, 0.5071, 0.1299, 0.5071, 0.1299, 0.7429, 0.1289, 0.7429, 0.1289, 0.5071, 0.1289, 0.5071, 0.1289, 0.7429, 0.1279, 0.7429, 0.1279, 0.5071, 0.1279, 0.5071, 0.1279, 0.7429, 0.125, 0.7429, 0.125, 0.5071, 0.375, 0.2429, 0.375, 0.007061, 0.3825, 0.007061, 0.3825, 0.2429, 0.3825, 0.2429, 0.3825, 0.007061, 0.3849, 0.007061, 0.3849, 0.2429, 0.3849, 0.2429, 0.3849, 0.007061, 0.3876, 0.007061, 0.3876, 0.2429, 0.3876, 0.2429, 0.3876, 0.007061, 0.3903, 0.007061, 0.3903, 0.2429, 0.3903, 0.2429, 0.3903, 0.007061, 0.3932, 0.007061, 0.3932, 0.2429, 0.3679, 0.5071, 0.1321, 0.5071, 0.1321, 0.506, 0.3679, 0.506, 0.3679, 0.506, 0.1321, 0.506, 0.1321, 0.5049, 0.3679, 0.5049, 0.3679, 0.5049, 0.1321, 0.5049, 0.1321, 0.5039, 0.3679, 0.5039, 0.3679, 0.5039, 0.1321, 0.5039, 0.1321, 0.5029, 0.3679, 0.5029, 0.3679, 0.5029, 0.1321, 0.5029, 0.1321, 0.5, 0.3715, 0.4965, 0.3715, 0.4965, 0.375, 0.2571, 0.3825, 0.2571, 0.3825, 0.4929, 0.3825, 0.4929, 0.3825, 0.2571, 0.3849, 0.2571, 0.3849, 0.4929, 0.3849, 0.4929, 0.3849, 0.2571, 0.3876, 0.2571, 0.3876, 0.4929, 0.3876, 0.4929, 0.3876, 0.2571, 0.3903, 0.2571, 0.3903, 0.4929, 0.3903, 0.4929, 0.3903, 0.2571, 0.3932, 0.2571, 0.3932, 0.4929, 0.6068, 0.5071, 0.3932, 0.5071, 0.3932, 0.506, 0.6068, 0.506, 0.6068, 0.506, 0.3932, 0.506, 0.3932, 0.5049, 0.6068, 0.5049, 0.6068, 0.5049, 0.3932, 0.5049, 0.3932, 0.5039, 0.6068, 0.5039, 0.6068, 0.5039, 0.3932, 0.5039, 0.3932, 0.5029, 0.6068, 0.5029, 0.6068, 0.5029, 0.3932, 0.5029, 0.3932, 0.5, 0.6068, 0.5, 0.6068, 0.5, 0.3932, 0.5, 0.3932, 0.4971, 0.6068, 0.4971, 0.6068, 0.4971, 0.3932, 0.4971, 0.3932, 0.4961, 0.6068, 0.4961, 0.6068, 0.4961, 0.3932, 0.4961, 0.3932, 0.4951, 0.6068, 0.4951, 0.6068, 0.4951, 0.3932, 0.4951, 0.3932, 0.494, 0.6068, 0.494, 0.6068, 0.494, 0.3932, 0.494, 0.3932, 0.4929, 0.6068, 0.4929, 0.3932, 0.9929, 0.6068, 0.9929, 0.6068, 0.994, 0.3932, 0.994, 0.3932, 0.994, 0.6068, 0.994, 0.6068, 0.9951, 0.3932, 0.9951, 0.3932, 0.9951, 0.6068, 0.9951, 0.6068, 0.9961, 0.3932, 0.9961, 0.3932, 0.9961, 0.6068, 0.9961, 0.6068, 0.9971, 0.3932, 0.9971, 0.3932, 0.9971, 0.6068, 0.9971, 0.6068, 1.0, 0.3932, 1.0, 0.3932, 0.0, 0.6068, 0.0, 0.6068, 0.002911, 0.3932, 0.002911, 0.3932, 0.002911, 0.6068, 0.002911, 0.6068, 0.003855, 0.3932, 0.003855, 0.3932, 0.003855, 0.6068, 0.003855, 0.6068, 0.004879, 0.3932, 0.004879, 0.3932, 0.004879, 0.6068, 0.004879, 0.6068, 0.005957, 0.3932, 0.005957, 0.3932, 0.005957, 0.6068, 0.005957, 0.6068, 0.007061, 0.3932, 0.007061, 0.6068, 0.7571, 0.3932, 0.7571, 0.3932, 0.756, 0.6068, 0.756, 0.6068, 0.756, 0.3932, 0.756, 0.3932, 0.7549, 0.6068, 0.7549, 0.6068, 0.7549, 0.3932, 0.7549, 0.3932, 0.7539, 0.6068, 0.7539, 0.6068, 0.7539, 0.3932, 0.7539, 0.3932, 0.7529, 0.6068, 0.7529, 0.6068, 0.7529, 0.3932, 0.7529, 0.3932, 0.75, 0.6068, 0.75, 0.6068, 0.75, 0.3932, 0.75, 0.3932, 0.7471, 0.6068, 0.7471, 0.6068, 0.7471, 0.3932, 0.7471, 0.3932, 0.7461, 0.6068, 0.7461, 0.6068, 0.7461, 0.3932, 0.7461, 0.3932, 0.7451, 0.6068, 0.7451, 0.6068, 0.7451, 0.3932, 0.7451, 0.3932, 0.744, 0.6068, 0.744, 0.6068, 0.744, 0.3932, 0.744, 0.3932, 0.7429, 0.6068, 0.7429, 0.6068, 0.2571, 0.3932, 0.2571, 0.3932, 0.256, 0.6068, 0.256, 0.6068, 0.256, 0.3932, 0.256, 0.3932, 0.2549, 0.6068, 0.2549, 0.6068, 0.2549, 0.3932, 0.2549, 0.3932, 0.2539, 0.6068, 0.2539, 0.6068, 0.2539, 0.3932, 0.2539, 0.3932, 0.2529, 0.6068, 0.2529, 0.6068, 0.2529, 0.3932, 0.2529, 0.3932, 0.25, 0.6068, 0.25, 0.6068, 0.25, 0.3932, 0.25, 0.3932, 0.2471, 0.6068, 0.2471, 0.6068, 0.2471, 0.3932, 0.2471, 0.3932, 0.2461, 0.6068, 0.2461, 0.6068, 0.2461, 0.3932, 0.2461, 0.3932, 0.2451, 0.6068, 0.2451, 0.6068, 0.2451, 0.3932, 0.2451, 0.3932, 0.244, 0.6068, 0.244, 0.6068, 0.244, 0.3932, 0.244, 0.3932, 0.2429, 0.6068, 0.2429, 0.6321, 0.7429, 0.8679, 0.7429, 0.8679, 0.744, 0.6321, 0.744, 0.6321, 0.744, 0.8679, 0.744, 0.8679, 0.7451, 0.6321, 0.7451, 0.6321, 0.7451, 0.8679, 0.7451, 0.8679, 0.7461, 0.6321, 0.7461, 0.6321, 0.7461, 0.8679, 0.7461, 0.8679, 0.7471, 0.6321, 0.7471, 0.6321, 0.7471, 0.8679, 0.7471, 0.8679, 0.75, 0.6285, 0.7535, 0.6285, 0.7535, 0.625, 0.9929, 0.6175, 0.9929, 0.6175, 0.7571, 0.6175, 0.7571, 0.6175, 0.9929, 0.6151, 0.9929, 0.6151, 0.7571, 0.6151, 0.7571, 0.6151, 0.9929, 0.6124, 0.9929, 0.6124, 0.7571, 0.6124, 0.7571, 0.6124, 0.9929, 0.6097, 0.9929, 0.6097, 0.7571, 0.6097, 0.7571, 0.6097, 0.9929, 0.6068, 0.9929, 0.6068, 0.7571, 0.6321, 0.5071, 0.6321, 0.7429, 0.631, 0.7429, 0.631, 0.5071, 0.631, 0.5071, 0.631, 0.7429, 0.6299, 0.7429, 0.6299, 0.5071, 0.6299, 0.5071, 0.6299, 0.7429, 0.6289, 0.7429, 0.6289, 0.5071, 0.6289, 0.5071, 0.6289, 0.7429, 0.6279, 0.7429, 0.6279, 0.5071, 0.6279, 0.5071, 0.6279, 0.7429, 0.625, 0.7429, 0.625, 0.5071, 0.625, 0.5071, 0.625, 0.7429, 0.6175, 0.7429, 0.6175, 0.5071, 0.6175, 0.5071, 0.6175, 0.7429, 0.6151, 0.7429, 0.6151, 0.5071, 0.6151, 0.5071, 0.6151, 0.7429, 0.6124, 0.7429, 0.6124, 0.5071, 0.6124, 0.5071, 0.6124, 0.7429, 0.6097, 0.7429, 0.6097, 0.5071, 0.6097, 0.5071, 0.6097, 0.7429, 0.6068, 0.7429, 0.6068, 0.5071, 0.1321, 0.7429, 0.3679, 0.7429, 0.3679, 0.744, 0.1321, 0.744, 0.1321, 0.744, 0.3679, 0.744, 0.3679, 0.7451, 0.1321, 0.7451, 0.1321, 0.7451, 0.3679, 0.7451, 0.3679, 0.7461, 0.1321, 0.7461, 0.1321, 0.7461, 0.3679, 0.7461, 0.3679, 0.7471, 0.1321, 0.7471, 0.1321, 0.7471, 0.3679, 0.7471, 0.3715, 0.7535, 0.1321, 0.75, 0.375, 0.9929, 0.3715, 0.7535, 0.3825, 0.7571, 0.3825, 0.9929, 0.3825, 0.9929, 0.3825, 0.7571, 0.3849, 0.7571, 0.3849, 0.9929, 0.3849, 0.9929, 0.3849, 0.7571, 0.3876, 0.7571, 0.3876, 0.9929, 0.3876, 0.9929, 0.3876, 0.7571, 0.3903, 0.7571, 0.3903, 0.9929, 0.3903, 0.9929, 0.3903, 0.7571, 0.3932, 0.7571, 0.3932, 0.9929, 0.8679, 0.7429, 0.8679, 0.5071, 0.869, 0.5071, 0.869, 0.7429, 0.869, 0.7429, 0.869, 0.5071, 0.8701, 0.5071, 0.8701, 0.7429, 0.8701, 0.7429, 0.8701, 0.5071, 0.8711, 0.5071, 0.8711, 0.7429, 0.8711, 0.7429, 0.8711, 0.5071, 0.8721, 0.5071, 0.8721, 0.7429, 0.8721, 0.7429, 0.8721, 0.5071, 0.875, 0.5071, 0.875, 0.7429, 0.625, 0.007061, 0.625, 0.2429, 0.6175, 0.2429, 0.6175, 0.007061, 0.6175, 0.007061, 0.6175, 0.2429, 0.6151, 0.2429, 0.6151, 0.007061, 0.6151, 0.007061, 0.6151, 0.2429, 0.6124, 0.2429, 0.6124, 0.007061, 0.6124, 0.007061, 0.6124, 0.2429, 0.6097, 0.2429, 0.6097, 0.007061, 0.6097, 0.007061, 0.6097, 0.2429, 0.6068, 0.2429, 0.6068, 0.007061, 0.8679, 0.5071, 0.6321, 0.5071, 0.6321, 0.506, 0.8679, 0.506, 0.8679, 0.506, 0.6321, 0.506, 0.6321, 0.5049, 0.8679, 0.5049, 0.8679, 0.5049, 0.6321, 0.5049, 0.6321, 0.5039, 0.8679, 0.5039, 0.8679, 0.5039, 0.6321, 0.5039, 0.6321, 0.5029, 0.8679, 0.5029, 0.8679, 0.5029, 0.6321, 0.5029, 0.6285, 0.4965, 0.8679, 0.5, 0.625, 0.2571, 0.6285, 0.4965, 0.6175, 0.4929, 0.6175, 0.2571, 0.6175, 0.2571, 0.6175, 0.4929, 0.6151, 0.4929, 0.6151, 0.2571, 0.6151, 0.2571, 0.6151, 0.4929, 0.6124, 0.4929, 0.6124, 0.2571, 0.6124, 0.2571, 0.6124, 0.4929, 0.6097, 0.4929, 0.6097, 0.2571, 0.6097, 0.2571, 0.6097, 0.4929, 0.6068, 0.4929, 0.6068, 0.2571, 0.3679, 0.7429, 0.3679, 0.5071, 0.369, 0.5071, 0.369, 0.7429, 0.369, 0.7429, 0.369, 0.5071, 0.3701, 0.5071, 0.3701, 0.7429, 0.3701, 0.7429, 0.3701, 0.5071, 0.3711, 0.5071, 0.3711, 0.7429, 0.3711, 0.7429, 0.3711, 0.5071, 0.3721, 0.5071, 0.3721, 0.7429, 0.3721, 0.7429, 0.3721, 0.5071, 0.375, 0.5071, 0.375, 0.7429, 0.375, 0.7429, 0.375, 0.5071, 0.3825, 0.5071, 0.3825, 0.7429, 0.3825, 0.7429, 0.3825, 0.5071, 0.3849, 0.5071, 0.3849, 0.7429, 0.3849, 0.7429, 0.3849, 0.5071, 0.3876, 0.5071, 0.3876, 0.7429, 0.3876, 0.7429, 0.3876, 0.5071, 0.3903, 0.5071, 0.3903, 0.7429, 0.3903, 0.7429, 0.3903, 0.5071, 0.3932, 0.5071, 0.3932, 0.7429, 0.3932, 0.2571, 0.6068, 0.2571, 0.6068, 0.4929, 0.3932, 0.4929, 0.3932, 0.5071, 0.6068, 0.5071, 0.6068, 0.7429, 0.3932, 0.7429, 0.6321, 0.5071, 0.8679, 0.5071, 0.8679, 0.7429, 0.6321, 0.7429, 0.1321, 0.5071, 0.3679, 0.5071, 0.3679, 0.7429, 0.1321, 0.7429, 0.3932, 0.7571, 0.6068, 0.7571, 0.6068, 0.9929, 0.3932, 0.9929, 0.3932, 0.007061, 0.6068, 0.007061, 0.6068, 0.2429, 0.3932, 0.2429])
me_cube.materials.append(mat_material)
me_cube.use_mirror_vertex_groups = False
me_cube.update()

# ---- curves / text
txt_move_forward = bpy.data.curves.new('move forward', 'FONT')
txt_move_forward.dimensions = '2D'
txt_move_forward.body = 'move \nforward'
txt_move_forward.extrude = 0.05
txt_move_forward.size = 0.5
txt_move_forward.active_textbox = 3

# ---- objects
ob_cube = bpy.data.objects.new('Cube', me_cube)
ob_light = bpy.data.objects.new('Light', light_light)
ob_x = bpy.data.objects.new('摄像机', cam_x)
ob_move = bpy.data.objects.new('move', txt_move_forward)

# ---- transforms, parenting, visibility, modifiers, constraints
ob_cube.location = (0.0, 0.0, 0.0)
ob_cube.lock_rotations_4d = False
ob_cube.empty_display_type = 'ARROWS'
ob_cube.lineart.crease_threshold = 0.0
ob_light.location = (4.076, 1.005, 5.904)
ob_light.rotation_euler = (0.6503, 0.05522, 1.866)
ob_light.lock_rotations_4d = False
ob_light.empty_display_type = 'ARROWS'
ob_light.color = (0.0, 0.0, 0.0, 0.0)
ob_light.lineart.crease_threshold = 0.0
ob_x.location = (2.117, -11.15, 0.988)
ob_x.rotation_euler = (1.537, 2.723e-07, 0.1731)
ob_move.location = (-0.7871, 0.1412, 1.005)

# ---- collection membership
col_collection.objects.link(ob_cube)
col_collection.objects.link(ob_light)
col_collection.objects.link(ob_x)
col_collection.objects.link(ob_move)

# ---- scene / render settings (as saved in the file)
scene.camera = ob_x
scene.frame_start = 1; scene.frame_end = 250; scene.frame_set(1)
scene.render.engine = 'BLENDER_EEVEE_NEXT'
scene.render.bake_bias = 0.0
scene.render.bake_samples = 0
scene.cycles.sampling_pattern = 'TABULATED_SOBOL'
scene.eevee.use_volume_custom_range = False
bpy.context.view_layer.update()
